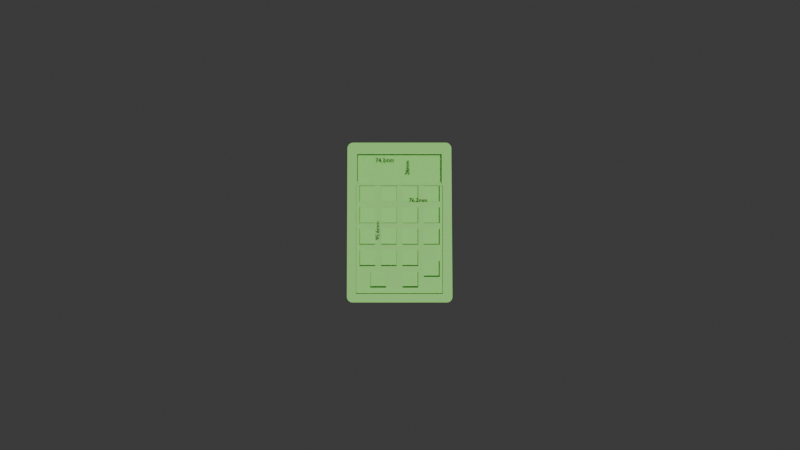 # Source: shittyslice_notsquare.blend  (saved by Blender 4.0.36; exported with 4.5.12 LTS)
import bpy
from mathutils import Matrix  # noqa: F401  (used for matrix-valued properties, if any)

bpy.ops.wm.read_factory_settings(use_empty=True)
scene = bpy.context.scene
scene.name = 'Scene'

# ---- collections
col_collection = bpy.data.collections.new('Collection'); scene.collection.children.link(col_collection)

# ---- materials (node trees are filled in below, after node groups)
mat_material_002 = bpy.data.materials.new('Material.002')
mat_material_002.use_transparent_shadow = False
mat_text = bpy.data.materials.new('text')
mat_text.use_transparent_shadow = False

# ---- material node trees
mat_material_002.use_nodes = True; mat_material_002.node_tree.nodes.clear()
_N = mat_material_002.node_tree.nodes; _L = mat_material_002.node_tree.links
n0 = _N.new('ShaderNodeBsdfPrincipled'); n0.name = 'Principled BSDF'; n0.location = (10, 300)
n0.inputs[0].default_value = (0.2693, 0.8, 0.1213, 1.0)
n0.inputs[3].default_value = 1.45
n1 = _N.new('ShaderNodeOutputMaterial'); n1.name = 'Material Output'; n1.location = (300, 300)
_L.new(n0.outputs[0], n1.inputs[0])
n1.is_active_output = True
mat_text.use_nodes = True; mat_text.node_tree.nodes.clear()
_N = mat_text.node_tree.nodes; _L = mat_text.node_tree.links
n0 = _N.new('ShaderNodeOutputMaterial'); n0.name = 'Material Output'; n0.location = (300, 300)
n1 = _N.new('ShaderNodeBackground'); n1.name = 'Background'; n1.location = (10, 300)
n1.inputs[0].default_value = (0.0, 0.0, 0.0, 1.0)
_L.new(n1.outputs[0], n0.inputs[0])
n0.is_active_output = True

# ---- world
world_world = bpy.data.worlds.new('World'); scene.world = world_world
world_world.use_nodes = True; world_world.node_tree.nodes.clear()
_N = world_world.node_tree.nodes; _L = world_world.node_tree.links
n0 = _N.new('ShaderNodeOutputWorld'); n0.name = 'World Output'; n0.location = (300, 300)
n1 = _N.new('ShaderNodeBackground'); n1.name = 'Background'; n1.location = (10, 300)
n1.inputs[0].default_value = (0.05088, 0.05088, 0.05088, 1.0)
_L.new(n1.outputs[0], n0.inputs[0])
n0.is_active_output = True
world_world.color = (0.05088, 0.05088, 0.05088)
world_world.use_sun_shadow = False
world_world.sun_shadow_jitter_overblur = 0.0

# ---- cameras
cam_camera = bpy.data.cameras.new('Camera')
cam_camera.clip_end = 100.0
cam_camera.ortho_scale = 7.314

# ---- lights
light_light = bpy.data.lights.new('Light', 'POINT')
light_light.transmission_factor = 0.0
light_light.use_soft_falloff = False
light_light.energy = 893.6
light_light.shadow_soft_size = 0.1
light_light.shadow_maximum_resolution = 0.006
light_light.use_absolute_resolution = True

# ---- meshes
me_layered_assy = bpy.data.meshes.new('layered_assy')
me_layered_assy.from_pydata([(-46.58, -63.74, -26.39), (-46.64, -62.96, -26.39), (-46.64, -62.96, -28.39), (-46.58, -63.74, -28.39), (-46.4, -64.51, -26.39), (-46.4, -64.51, -28.39), (-46.1, -65.24, -26.39), (-46.1, -65.24, -28.39), (-45.69, -65.91, -26.39), (-45.69, -65.91, -28.39), (-45.18, -66.51, -26.39), (-45.18, -66.51, -28.39), (-44.58, -67.02, -26.39), (-44.58, -67.02, -28.39), (-43.91, -67.43, -26.39), (-43.91, -67.43, -28.39), (-43.19, -67.73, -26.39), (-43.19, -67.73, -28.39), (-42.42, -67.92, -26.39), (-42.42, -67.92, -28.39), (-41.64, -67.98, -26.39), (-41.64, -67.98, -28.39), (41.06, -67.98, -26.39), (41.06, -67.98, -28.39), (41.85, -67.92, -26.39), (41.85, -67.92, -28.39), (42.61, -67.73, -26.39), (42.61, -67.73, -28.39), (43.34, -67.43, -26.39), (43.34, -67.43, -28.39), (44.01, -67.01, -26.39), (44.01, -67.01, -28.39), (44.61, -66.5, -26.39), (44.61, -66.5, -28.39), (45.12, -65.9, -26.39), (45.12, -65.9, -28.39), (45.53, -65.22, -26.39), (45.53, -65.22, -28.39), (45.83, -64.49, -26.39), (45.83, -64.49, -28.39), (46.0, -63.73, -26.39), (46.0, -63.73, -28.39), (46.06, -62.94, -26.39), (46.06, -62.94, -28.39), (45.06, 67.31, -26.39), (45.06, 67.31, -28.39), (44.98, 68.17, -26.39), (44.98, 68.17, -28.39), (44.75, 69.01, -26.39), (44.75, 69.01, -28.39), (44.38, 69.79, -26.39), (44.38, 69.79, -28.39), (43.88, 70.5, -26.39), (43.88, 70.5, -28.39), (43.26, 71.11, -26.39), (43.26, 71.11, -28.39), (42.55, 71.61, -26.39), (42.55, 71.61, -28.39), (41.76, 71.97, -26.39), (41.76, 71.97, -28.39), (40.92, 72.2, -26.39), (40.92, 72.2, -28.39), (40.06, 72.27, -26.39), (40.06, 72.27, -28.39), (-41.14, 72.27, -26.39), (-41.14, 72.27, -28.39), (-42.01, 72.2, -26.39), (-42.01, 72.2, -28.39), (-42.85, 71.97, -26.39), (-42.85, 71.97, -28.39), (-43.63, 71.61, -26.39), (-43.63, 71.61, -28.39), (-44.35, 71.11, -26.39), (-44.35, 71.11, -28.39), (-44.96, 70.49, -26.39), (-44.96, 70.49, -28.39), (-45.46, 69.78, -26.39), (-45.46, 69.78, -28.39), (-45.83, 69.0, -26.39), (-45.83, 69.0, -28.39), (-46.06, 68.16, -26.39), (-46.06, 68.16, -28.39), (-46.14, 67.29, -26.39), (-46.14, 67.29, -28.39)], [], [(0, 1, 2), (0, 2, 3), (4, 0, 3), (4, 3, 5), (6, 4, 5), (6, 5, 7), (8, 6, 7), (8, 7, 9), (10, 8, 9), (10, 9, 11), (12, 10, 11), (12, 11, 13), (14, 12, 13), (14, 13, 15), (16, 14, 15), (16, 15, 17), (18, 16, 17), (18, 17, 19), (20, 18, 19), (20, 19, 21), (22, 20, 21), (22, 21, 23), (24, 22, 23), (24, 23, 25), (26, 24, 25), (26, 25, 27), (28, 26, 27), (28, 27, 29), (30, 28, 29), (30, 29, 31), (32, 30, 31), (32, 31, 33), (34, 32, 33), (34, 33, 35), (36, 34, 35), (36, 35, 37), (38, 36, 37), (38, 37, 39), (40, 38, 39), (40, 39, 41), (42, 40, 41), (42, 41, 43), (44, 42, 43), (44, 43, 45), (46, 44, 45), (46, 45, 47), (48, 46, 47), (48, 47, 49), (50, 48, 49), (50, 49, 51), (52, 50, 51), (52, 51, 53), (54, 52, 53), (54, 53, 55), (56, 54, 55), (56, 55, 57), (58, 56, 57), (58, 57, 59), (60, 58, 59), (60, 59, 61), (62, 60, 61), (62, 61, 63), (64, 62, 63), (64, 63, 65), (66, 64, 65), (66, 65, 67), (68, 66, 67), (68, 67, 69), (70, 68, 69), (70, 69, 71), (72, 70, 71), (72, 71, 73), (74, 72, 73), (74, 73, 75), (76, 74, 75), (76, 75, 77), (78, 76, 77), (78, 77, 79), (80, 78, 79), (80, 79, 81), (82, 80, 81), (82, 81, 83), (1, 82, 83), (1, 83, 2), (83, 81, 79), (83, 79, 77), (83, 77, 75), (83, 75, 73), (83, 73, 71), (83, 71, 69), (83, 69, 67), (83, 67, 65), (83, 65, 63), (83, 63, 61), (83, 61, 59), (83, 59, 57), (83, 57, 55), (83, 55, 53), (83, 53, 51), (83, 51, 49), (83, 49, 47), (83, 47, 45), (83, 45, 43), (83, 43, 41), (83, 41, 39), (83, 39, 37), (83, 37, 35), (83, 35, 33), (83, 33, 31), (83, 31, 29), (83, 29, 27), (83, 27, 25), (83, 25, 23), (83, 23, 21), (83, 21, 19), (83, 19, 17), (83, 17, 15), (83, 15, 13), (83, 13, 11), (83, 11, 9), (83, 9, 7), (83, 7, 5), (83, 5, 3), (83, 3, 2), (64, 66, 68), (64, 68, 70), (64, 70, 72), (64, 72, 74), (64, 74, 76), (64, 76, 78), (64, 78, 80), (64, 80, 82), (64, 82, 1), (64, 1, 0), (64, 0, 4), (64, 4, 6), (64, 6, 8), (64, 8, 10), (64, 10, 12), (64, 12, 14), (64, 14, 16), (64, 16, 18), (64, 18, 20), (64, 20, 22), (64, 22, 24), (64, 24, 26), (64, 26, 28), (64, 28, 30), (64, 30, 32), (64, 32, 34), (64, 34, 36), (64, 36, 38), (64, 38, 40), (64, 40, 42), (64, 42, 44), (64, 44, 46), (64, 46, 48), (64, 48, 50), (64, 50, 52), (64, 52, 54), (64, 54, 56), (64, 56, 58), (64, 58, 60), (64, 60, 62)])
me_layered_assy.update()
me_layered_assy_001 = bpy.data.meshes.new('layered_assy.001')
me_layered_assy_001.from_pydata([(-46.58, -63.74, -23.39), (-41.14, 72.27, -23.39), (-46.64, -62.96, -23.39), (-46.64, -62.96, -25.39), (-46.58, -63.74, -25.39), (-46.4, -64.51, -23.39), (-46.4, -64.51, -25.39), (-46.1, -65.24, -23.39), (-46.1, -65.24, -25.39), (-45.69, -65.91, -23.39), (-45.69, -65.91, -25.39), (-45.18, -66.51, -23.39), (-45.18, -66.51, -25.39), (-44.58, -67.02, -23.39), (-44.58, -67.02, -25.39), (-43.91, -67.43, -23.39), (-43.19, -67.73, -23.39), (-43.91, -67.43, -25.39), (-46.14, 67.29, -25.39), (-43.19, -67.73, -25.39), (-42.42, -67.92, -23.39), (-42.42, -67.92, -25.39), (-41.64, -67.98, -23.39), (-41.64, -67.98, -25.39), (41.06, -67.98, -23.39), (41.06, -67.98, -25.39), (41.85, -67.92, -23.39), (41.85, -67.92, -25.39), (42.61, -67.73, -23.39), (42.61, -67.73, -25.39), (43.34, -67.43, -23.39), (43.34, -67.43, -25.39), (44.01, -67.01, -23.39), (44.01, -67.01, -25.39), (44.61, -66.5, -23.39), (44.61, -66.5, -25.39), (45.12, -65.9, -23.39), (45.12, -65.9, -25.39), (45.53, -65.22, -23.39), (45.53, -65.22, -25.39), (45.83, -64.49, -23.39), (45.83, -64.49, -25.39), (46.0, -63.73, -23.39), (46.0, -63.73, -25.39), (46.06, -62.94, -23.39), (46.06, -62.94, -25.39), (45.06, 67.31, -23.39), (45.06, 67.31, -25.39), (44.98, 68.17, -23.39), (44.98, 68.17, -25.39), (44.75, 69.01, -23.39), (44.75, 69.01, -25.39), (44.38, 69.79, -23.39), (44.38, 69.79, -25.39), (43.88, 70.5, -23.39), (43.88, 70.5, -25.39), (43.26, 71.11, -23.39), (43.26, 71.11, -25.39), (42.55, 71.61, -23.39), (42.55, 71.61, -25.39), (41.76, 71.97, -23.39), (41.76, 71.97, -25.39), (40.92, 72.2, -23.39), (40.92, 72.2, -25.39), (40.06, 72.27, -23.39), (40.06, 72.27, -25.39), (-41.14, 72.27, -25.39), (-42.01, 72.2, -23.39), (-42.01, 72.2, -25.39), (-42.85, 71.97, -23.39), (-42.85, 71.97, -25.39), (-43.63, 71.61, -23.39), (-43.63, 71.61, -25.39), (-44.35, 71.11, -23.39), (-44.35, 71.11, -25.39), (-44.96, 70.49, -23.39), (-44.96, 70.49, -25.39), (-45.46, 69.78, -23.39), (-45.46, 69.78, -25.39), (-45.83, 69.0, -23.39), (-45.83, 69.0, -25.39), (-46.06, 68.16, -23.39), (-46.06, 68.16, -25.39), (-46.14, 67.29, -23.39)], [], [(1, 0, 5), (1, 2, 0), (0, 2, 3), (0, 3, 4), (5, 0, 4), (7, 5, 6), (5, 4, 6), (1, 5, 7), (7, 6, 8), (9, 7, 8), (1, 7, 9), (9, 8, 10), (1, 9, 11), (11, 9, 10), (11, 10, 12), (1, 11, 13), (13, 11, 12), (13, 12, 14), (15, 13, 14), (1, 13, 15), (15, 14, 17), (1, 15, 16), (16, 15, 17), (18, 17, 14), (18, 19, 17), (16, 17, 19), (20, 16, 19), (18, 21, 19), (20, 19, 21), (22, 21, 23), (22, 20, 21), (18, 23, 21), (24, 22, 23), (24, 23, 25), (18, 25, 23), (26, 24, 25), (18, 27, 25), (26, 25, 27), (28, 26, 27), (18, 29, 27), (28, 27, 29), (30, 29, 31), (30, 28, 29), (18, 31, 29), (32, 30, 31), (32, 31, 33), (18, 33, 31), (34, 32, 33), (18, 35, 33), (34, 33, 35), (36, 34, 35), (18, 37, 35), (36, 35, 37), (38, 37, 39), (38, 36, 37), (18, 39, 37), (40, 38, 39), (40, 39, 41), (18, 41, 39), (42, 40, 41), (18, 43, 41), (42, 41, 43), (44, 42, 43), (18, 45, 43), (44, 43, 45), (18, 47, 45), (46, 45, 47), (46, 44, 45), (48, 46, 47), (18, 49, 47), (48, 47, 49), (50, 49, 51), (50, 48, 49), (18, 51, 49), (52, 50, 51), (52, 51, 53), (18, 53, 51), (54, 52, 53), (18, 55, 53), (54, 53, 55), (56, 54, 55), (18, 57, 55), (56, 55, 57), (18, 59, 57), (58, 57, 59), (58, 56, 57), (60, 58, 59), (18, 61, 59), (60, 59, 61), (62, 60, 61), (62, 61, 63), (18, 63, 61), (64, 62, 63), (64, 63, 65), (18, 65, 63), (1, 65, 66), (1, 64, 65), (18, 66, 65), (67, 1, 66), (18, 68, 66), (67, 66, 68), (69, 67, 68), (18, 70, 68), (69, 68, 70), (18, 72, 70), (71, 70, 72), (71, 69, 70), (73, 71, 72), (18, 74, 72), (73, 72, 74), (75, 73, 74), (75, 74, 76), (18, 76, 74), (77, 75, 76), (77, 76, 78), (18, 78, 76), (79, 78, 80), (79, 77, 78), (18, 80, 78), (81, 79, 80), (81, 80, 82), (18, 82, 80), (83, 81, 82), (83, 82, 18), (1, 83, 2), (1, 81, 83), (2, 83, 18), (1, 79, 81), (1, 77, 79), (1, 75, 77), (1, 73, 75), (1, 71, 73), (1, 69, 71), (1, 67, 69), (1, 62, 64), (1, 60, 62), (1, 58, 60), (1, 56, 58), (1, 54, 56), (1, 52, 54), (1, 50, 52), (1, 48, 50), (1, 46, 48), (1, 44, 46), (1, 42, 44), (1, 40, 42), (1, 38, 40), (1, 36, 38), (1, 34, 36), (1, 32, 34), (1, 30, 32), (1, 28, 30), (1, 26, 28), (1, 24, 26), (1, 22, 24), (1, 20, 22), (1, 16, 20), (18, 12, 10), (18, 14, 12), (18, 6, 4), (18, 8, 6), (18, 10, 8), (2, 18, 3), (18, 4, 3)])
me_layered_assy_001.update()
me_layered_assy_002 = bpy.data.meshes.new('layered_assy.002')
me_layered_assy_002.from_pydata([(-46.58, -63.74, -20.39), (-46.64, -62.96, -20.39), (-46.64, -62.96, -22.39), (-46.58, -63.74, -22.39), (-46.4, -64.51, -20.39), (-41.14, 72.27, -20.39), (42.61, -67.73, -20.39), (44.98, 68.17, -20.39), (43.26, 71.11, -20.39), (-45.18, -66.51, -20.39), (46.06, -62.94, -20.39), (-42.42, -67.92, -20.39), (45.12, -65.9, -20.39), (40.06, 72.27, -20.39), (40.06, 72.27, -22.39), (-41.64, -67.98, -20.39), (-44.35, 71.11, -20.39), (-44.58, -67.02, -20.39), (-46.06, 68.16, -20.39), (45.53, -65.22, -20.39), (44.75, 69.01, -20.39), (42.55, 71.61, -20.39), (-44.96, 70.49, -20.39), (-45.46, 69.78, -20.39), (-45.83, 69.0, -20.39), (-46.14, 67.29, -20.39), (-41.14, 72.27, -22.39), (43.34, -67.43, -20.39), (-42.01, 72.2, -20.39), (-42.85, 71.97, -20.39), (-43.63, 71.61, -20.39), (-46.1, -65.24, -20.39), (41.06, -67.98, -20.39), (44.38, 69.79, -20.39), (45.83, -64.49, -20.39), (-43.91, -67.43, -20.39), (44.01, -67.01, -20.39), (41.76, 71.97, -20.39), (45.06, 67.31, -20.39), (-43.19, -67.73, -20.39), (46.0, -63.73, -20.39), (43.88, 70.5, -20.39), (40.92, 72.2, -20.39), (-45.69, -65.91, -20.39), (44.61, -66.5, -20.39), (41.85, -67.92, -20.39), (41.06, -67.98, -22.39), (41.85, -67.92, -22.39), (42.61, -67.73, -22.39), (-46.14, 67.29, -22.39), (46.0, -63.73, -22.39), (43.88, 70.5, -22.39), (-42.01, 72.2, -22.39), (-43.19, -67.73, -22.39), (-44.96, 70.49, -22.39), (44.61, -66.5, -22.39), (40.92, 72.2, -22.39), (-45.69, -65.91, -22.39), (-42.42, -67.92, -22.39), (46.06, -62.94, -22.39), (44.98, 68.17, -22.39), (-45.46, 69.78, -22.39), (-45.18, -66.51, -22.39), (-42.85, 71.97, -22.39), (43.26, 71.11, -22.39), (45.12, -65.9, -22.39), (-43.63, 71.61, -22.39), (45.53, -65.22, -22.39), (44.75, 69.01, -22.39), (-45.83, 69.0, -22.39), (42.55, 71.61, -22.39), (-46.4, -64.51, -22.39), (-41.64, -67.98, -22.39), (-44.58, -67.02, -22.39), (43.34, -67.43, -22.39), (-44.35, 71.11, -22.39), (-46.06, 68.16, -22.39), (45.83, -64.49, -22.39), (-43.91, -67.43, -22.39), (44.38, 69.79, -22.39), (-46.1, -65.24, -22.39), (44.01, -67.01, -22.39), (41.76, 71.97, -22.39), (45.06, 67.31, -22.39)], [], [(5, 1, 0), (0, 1, 2), (0, 2, 3), (4, 0, 3), (5, 0, 4), (5, 6, 27), (5, 45, 6), (5, 7, 20), (5, 38, 7), (5, 8, 21), (5, 41, 8), (5, 9, 17), (5, 43, 9), (5, 10, 38), (5, 40, 10), (5, 11, 15), (5, 39, 11), (5, 12, 19), (5, 44, 12), (5, 42, 13), (5, 13, 14), (5, 25, 1), (5, 14, 26), (5, 15, 32), (5, 16, 22), (5, 30, 16), (5, 17, 35), (5, 18, 25), (5, 24, 18), (5, 19, 34), (5, 20, 33), (5, 21, 37), (5, 22, 23), (5, 23, 24), (5, 4, 31), (28, 5, 26), (5, 27, 36), (5, 28, 29), (5, 29, 30), (5, 31, 43), (5, 32, 45), (5, 33, 41), (5, 34, 40), (5, 35, 39), (5, 36, 44), (5, 37, 42), (45, 32, 46), (45, 46, 47), (6, 45, 47), (6, 47, 48), (49, 48, 47), (49, 47, 46), (49, 50, 77), (49, 59, 50), (49, 51, 79), (49, 64, 51), (49, 52, 26), (49, 63, 52), (49, 53, 78), (49, 58, 53), (49, 54, 75), (49, 61, 54), (49, 55, 81), (49, 65, 55), (49, 56, 82), (49, 14, 56), (49, 57, 80), (49, 62, 57), (1, 49, 2), (1, 25, 49), (49, 72, 58), (49, 83, 59), (49, 26, 14), (49, 60, 83), (49, 68, 60), (49, 74, 48), (49, 69, 61), (49, 73, 62), (49, 66, 63), (49, 70, 64), (49, 67, 65), (49, 3, 2), (49, 71, 3), (49, 75, 66), (49, 77, 67), (49, 79, 68), (49, 76, 69), (49, 82, 70), (49, 80, 71), (49, 46, 72), (49, 78, 73), (49, 81, 74), (25, 76, 49), (38, 59, 83), (7, 38, 83), (7, 83, 60), (37, 70, 82), (42, 37, 82), (42, 82, 56), (36, 74, 81), (44, 36, 81), (44, 81, 55), (31, 71, 80), (43, 31, 80), (43, 80, 57), (33, 68, 79), (41, 33, 79), (41, 79, 51), (35, 73, 78), (39, 35, 78), (39, 78, 53), (34, 67, 77), (40, 34, 77), (40, 77, 50), (18, 69, 76), (25, 18, 76), (16, 66, 75), (22, 16, 75), (22, 75, 54), (27, 48, 74), (36, 27, 74), (17, 62, 73), (35, 17, 73), (15, 58, 72), (32, 15, 72), (32, 72, 46), (4, 3, 71), (31, 4, 71), (21, 64, 70), (37, 21, 70), (24, 61, 69), (18, 24, 69), (20, 60, 68), (33, 20, 68), (19, 65, 67), (34, 19, 67), (30, 63, 66), (16, 30, 66), (12, 55, 65), (19, 12, 65), (8, 51, 64), (21, 8, 64), (29, 52, 63), (30, 29, 63), (9, 57, 62), (17, 9, 62), (23, 54, 61), (24, 23, 61), (20, 7, 60), (10, 50, 59), (38, 10, 59), (11, 53, 58), (15, 11, 58), (9, 43, 57), (13, 56, 14), (13, 42, 56), (12, 44, 55), (23, 22, 54), (11, 39, 53), (29, 28, 52), (28, 26, 52), (8, 41, 51), (10, 40, 50), (27, 6, 48)])
me_layered_assy_002.update()
me_layered_assy_003 = bpy.data.meshes.new('layered_assy.003')
me_layered_assy_003.from_pydata([(-46.58, -63.74, -17.39), (-46.64, -62.96, -17.39), (-46.64, -62.96, -19.39), (-46.58, -63.74, -19.39), (-46.4, -64.51, -17.39), (-41.14, 72.27, -17.39), (45.06, 67.31, -17.39), (41.85, -67.92, -17.39), (46.0, -63.73, -17.39), (44.61, -66.5, -17.39), (-43.19, -67.73, -17.39), (40.92, 72.2, -17.39), (-45.69, -65.91, -17.39), (43.88, 70.5, -17.39), (45.12, -65.9, -17.39), (44.98, 68.17, -17.39), (42.61, -67.73, -17.39), (-45.18, -66.51, -17.39), (46.06, -62.94, -17.39), (43.26, 71.11, -17.39), (-42.42, -67.92, -17.39), (40.06, 72.27, -17.39), (40.06, 72.27, -19.39), (-44.96, 70.49, -17.39), (-45.83, 69.0, -17.39), (-41.14, 72.27, -19.39), (-42.01, 72.2, -17.39), (-42.85, 71.97, -17.39), (-43.63, 71.61, -17.39), (-41.64, -67.98, -17.39), (45.53, -65.22, -17.39), (-44.35, 71.11, -17.39), (-45.46, 69.78, -17.39), (-44.58, -67.02, -17.39), (43.34, -67.43, -17.39), (44.75, 69.01, -17.39), (-46.06, 68.16, -17.39), (42.55, 71.61, -17.39), (-46.14, 67.29, -17.39), (44.01, -67.01, -17.39), (-43.91, -67.43, -17.39), (41.76, 71.97, -17.39), (-46.1, -65.24, -17.39), (45.83, -64.49, -17.39), (44.38, 69.79, -17.39), (41.06, -67.98, -17.39), (-41.64, -67.98, -19.39), (41.06, -67.98, -19.39), (41.85, -67.92, -19.39), (-46.14, 67.29, -19.39), (45.83, -64.49, -19.39), (44.38, 69.79, -19.39), (44.01, -67.01, -19.39), (-46.1, -65.24, -19.39), (-43.91, -67.43, -19.39), (41.76, 71.97, -19.39), (-46.06, 68.16, -19.39), (-44.35, 71.11, -19.39), (45.06, 67.31, -19.39), (44.61, -66.5, -19.39), (40.92, 72.2, -19.39), (-45.69, -65.91, -19.39), (-42.01, 72.2, -19.39), (46.0, -63.73, -19.39), (43.88, 70.5, -19.39), (-44.96, 70.49, -19.39), (-43.19, -67.73, -19.39), (45.12, -65.9, -19.39), (44.98, 68.17, -19.39), (-45.46, 69.78, -19.39), (-42.42, -67.92, -19.39), (46.06, -62.94, -19.39), (43.26, 71.11, -19.39), (-45.18, -66.51, -19.39), (42.61, -67.73, -19.39), (-42.85, 71.97, -19.39), (-44.58, -67.02, -19.39), (-46.4, -64.51, -19.39), (43.34, -67.43, -19.39), (-43.63, 71.61, -19.39), (42.55, 71.61, -19.39), (45.53, -65.22, -19.39), (44.75, 69.01, -19.39), (-45.83, 69.0, -19.39)], [], [(5, 1, 0), (0, 1, 2), (0, 2, 3), (4, 0, 3), (5, 0, 4), (5, 6, 15), (5, 18, 6), (5, 7, 16), (5, 45, 7), (5, 8, 18), (5, 43, 8), (5, 9, 14), (5, 39, 9), (5, 10, 20), (5, 40, 10), (5, 11, 21), (5, 41, 11), (5, 12, 17), (5, 42, 12), (5, 13, 19), (5, 44, 13), (5, 14, 30), (5, 15, 35), (5, 16, 34), (5, 17, 33), (5, 19, 37), (5, 20, 29), (5, 21, 22), (5, 22, 25), (5, 23, 32), (5, 31, 23), (5, 24, 36), (5, 32, 24), (5, 38, 1), (26, 5, 25), (5, 26, 27), (5, 4, 42), (5, 27, 28), (5, 28, 31), (5, 29, 45), (5, 30, 43), (5, 33, 40), (5, 34, 39), (5, 35, 44), (5, 36, 38), (5, 37, 41), (45, 29, 46), (45, 46, 47), (7, 45, 47), (7, 47, 48), (49, 48, 47), (49, 47, 46), (49, 50, 81), (49, 63, 50), (49, 51, 82), (49, 64, 51), (49, 52, 78), (49, 59, 52), (49, 53, 77), (49, 61, 53), (49, 54, 76), (49, 66, 54), (49, 55, 80), (49, 60, 55), (49, 56, 83), (38, 56, 49), (49, 57, 79), (49, 65, 57), (1, 38, 49), (49, 58, 71), (49, 68, 58), (49, 67, 59), (49, 22, 60), (49, 73, 61), (49, 74, 48), (49, 62, 25), (49, 75, 62), (49, 71, 63), (49, 72, 64), (49, 69, 65), (49, 70, 66), (49, 81, 67), (49, 82, 68), (49, 83, 69), (49, 46, 70), (49, 25, 22), (49, 80, 72), (49, 76, 73), (49, 78, 74), (49, 79, 75), (1, 49, 2), (49, 77, 3), (49, 3, 2), (24, 69, 83), (36, 24, 83), (36, 83, 56), (35, 68, 82), (44, 35, 82), (44, 82, 51), (30, 67, 81), (43, 30, 81), (43, 81, 50), (37, 72, 80), (41, 37, 80), (41, 80, 55), (28, 75, 79), (31, 28, 79), (31, 79, 57), (34, 74, 78), (39, 34, 78), (39, 78, 52), (42, 4, 77), (4, 3, 77), (42, 77, 53), (33, 73, 76), (40, 33, 76), (40, 76, 54), (27, 62, 75), (28, 27, 75), (16, 48, 74), (34, 16, 74), (17, 61, 73), (33, 17, 73), (19, 64, 72), (37, 19, 72), (18, 63, 71), (6, 18, 71), (6, 71, 58), (20, 66, 70), (29, 20, 70), (29, 70, 46), (32, 65, 69), (24, 32, 69), (15, 58, 68), (35, 15, 68), (14, 59, 67), (30, 14, 67), (10, 54, 66), (20, 10, 66), (23, 57, 65), (32, 23, 65), (13, 51, 64), (19, 13, 64), (8, 50, 63), (18, 8, 63), (27, 26, 62), (26, 25, 62), (12, 53, 61), (17, 12, 61), (11, 55, 60), (21, 11, 60), (21, 60, 22), (9, 52, 59), (14, 9, 59), (15, 6, 58), (23, 31, 57), (38, 36, 56), (11, 41, 55), (10, 40, 54), (12, 42, 53), (9, 39, 52), (13, 44, 51), (8, 43, 50), (16, 7, 48)])
me_layered_assy_003.update()
me_layered_assy_004 = bpy.data.meshes.new('layered_assy.004')
me_layered_assy_004.from_pydata([(-46.58, -63.74, -14.39), (-46.64, -62.96, -14.39), (-46.64, -62.96, -16.39), (-46.58, -63.74, -16.39), (-46.4, -64.51, -14.39), (-41.14, 72.27, -14.39), (45.83, -64.49, -14.39), (44.38, 69.79, -14.39), (-43.91, -67.43, -14.39), (-46.1, -65.24, -14.39), (44.01, -67.01, -14.39), (41.76, 71.97, -14.39), (41.06, -67.98, -14.39), (45.06, 67.31, -14.39), (46.0, -63.73, -14.39), (44.61, -66.5, -14.39), (43.88, 70.5, -14.39), (-45.69, -65.91, -14.39), (41.85, -67.92, -14.39), (-43.19, -67.73, -14.39), (40.92, 72.2, -14.39), (44.98, 68.17, -14.39), (40.06, 72.27, -14.39), (45.12, -65.9, -14.39), (42.61, -67.73, -14.39), (-45.18, -66.51, -14.39), (46.06, -62.94, -14.39), (-42.42, -67.92, -14.39), (43.26, 71.11, -14.39), (40.06, 72.27, -16.39), (-44.58, -67.02, -14.39), (45.53, -65.22, -14.39), (-46.06, 68.16, -14.39), (42.55, 71.61, -14.39), (-44.96, 70.49, -14.39), (-45.46, 69.78, -14.39), (-45.83, 69.0, -14.39), (-46.14, 67.29, -14.39), (-41.14, 72.27, -16.39), (-42.01, 72.2, -14.39), (-43.63, 71.61, -14.39), (43.34, -67.43, -14.39), (-41.64, -67.98, -14.39), (44.75, 69.01, -14.39), (-44.35, 71.11, -14.39), (-42.85, 71.97, -14.39), (-42.01, 72.2, -16.39), (-42.85, 71.97, -16.39), (-46.14, 67.29, -16.39), (-43.63, 71.61, -16.39), (-44.35, 71.11, -16.39), (-44.96, 70.49, -16.39), (-45.46, 69.78, -16.39), (-45.83, 69.0, -16.39), (-46.06, 68.16, -16.39), (44.75, 69.01, -16.39), (42.55, 71.61, -16.39), (-41.64, -67.98, -16.39), (45.53, -65.22, -16.39), (-44.58, -67.02, -16.39), (43.34, -67.43, -16.39), (-46.4, -64.51, -16.39), (41.76, 71.97, -16.39), (-46.1, -65.24, -16.39), (-43.91, -67.43, -16.39), (45.83, -64.49, -16.39), (44.38, 69.79, -16.39), (44.01, -67.01, -16.39), (41.06, -67.98, -16.39), (45.06, 67.31, -16.39), (46.0, -63.73, -16.39), (43.88, 70.5, -16.39), (-43.19, -67.73, -16.39), (44.61, -66.5, -16.39), (40.92, 72.2, -16.39), (-45.69, -65.91, -16.39), (41.85, -67.92, -16.39), (42.61, -67.73, -16.39), (43.26, 71.11, -16.39), (45.12, -65.9, -16.39), (44.98, 68.17, -16.39), (-45.18, -66.51, -16.39), (-42.42, -67.92, -16.39), (46.06, -62.94, -16.39)], [], [(5, 1, 0), (0, 1, 2), (0, 2, 3), (4, 0, 3), (5, 0, 4), (5, 6, 14), (5, 31, 6), (5, 7, 16), (5, 43, 7), (5, 8, 19), (5, 30, 8), (5, 9, 17), (5, 4, 9), (5, 10, 15), (5, 41, 10), (5, 11, 20), (5, 33, 11), (5, 37, 1), (5, 12, 18), (5, 42, 12), (5, 13, 21), (5, 26, 13), (5, 14, 26), (5, 15, 23), (5, 16, 28), (5, 17, 25), (5, 18, 24), (5, 19, 27), (5, 20, 22), (5, 21, 43), (5, 22, 29), (5, 23, 31), (5, 24, 41), (5, 25, 30), (5, 27, 42), (5, 28, 33), (5, 29, 38), (5, 32, 37), (5, 36, 32), (5, 34, 35), (5, 44, 34), (5, 35, 36), (39, 5, 38), (5, 39, 45), (5, 40, 44), (5, 45, 40), (45, 39, 46), (45, 46, 47), (40, 45, 47), (48, 47, 46), (48, 49, 47), (40, 47, 49), (48, 50, 49), (44, 49, 50), (44, 40, 49), (34, 44, 50), (48, 51, 50), (34, 50, 51), (35, 34, 51), (35, 51, 52), (48, 52, 51), (36, 35, 52), (36, 52, 53), (48, 53, 52), (32, 53, 54), (32, 36, 53), (48, 54, 53), (37, 32, 54), (37, 54, 48), (48, 55, 80), (48, 66, 55), (48, 56, 78), (48, 62, 56), (48, 38, 29), (48, 46, 38), (48, 57, 82), (48, 68, 57), (48, 58, 79), (48, 65, 58), (48, 59, 81), (48, 64, 59), (48, 60, 77), (48, 67, 60), (48, 61, 3), (48, 63, 61), (1, 48, 2), (1, 37, 48), (48, 74, 62), (48, 75, 63), (48, 72, 64), (48, 70, 65), (48, 71, 66), (48, 73, 67), (48, 3, 2), (48, 76, 68), (48, 69, 83), (48, 80, 69), (48, 83, 70), (48, 78, 71), (48, 82, 72), (48, 79, 73), (48, 29, 74), (48, 81, 75), (48, 77, 76), (26, 70, 83), (13, 26, 83), (13, 83, 69), (27, 72, 82), (42, 27, 82), (42, 82, 57), (25, 75, 81), (30, 25, 81), (30, 81, 59), (21, 69, 80), (43, 21, 80), (43, 80, 55), (23, 73, 79), (31, 23, 79), (31, 79, 58), (28, 71, 78), (33, 28, 78), (33, 78, 56), (24, 76, 77), (41, 24, 77), (41, 77, 60), (18, 68, 76), (24, 18, 76), (17, 63, 75), (25, 17, 75), (20, 62, 74), (22, 20, 74), (22, 74, 29), (15, 67, 73), (23, 15, 73), (19, 64, 72), (27, 19, 72), (16, 66, 71), (28, 16, 71), (14, 65, 70), (26, 14, 70), (21, 13, 69), (12, 57, 68), (18, 12, 68), (10, 60, 67), (15, 10, 67), (7, 55, 66), (16, 7, 66), (6, 58, 65), (14, 6, 65), (8, 59, 64), (19, 8, 64), (9, 61, 63), (17, 9, 63), (11, 56, 62), (20, 11, 62), (9, 4, 61), (4, 3, 61), (10, 41, 60), (8, 30, 59), (6, 31, 58), (12, 42, 57), (11, 33, 56), (7, 43, 55), (39, 38, 46)])
me_layered_assy_004.update()
me_layered_assy_005 = bpy.data.meshes.new('layered_assy.005')
me_layered_assy_005.from_pydata([(-46.58, -63.74, -11.39), (-41.14, 72.27, -11.39), (-46.64, -62.96, -11.39), (-46.64, -62.96, -13.39), (-46.58, -63.74, -13.39), (-46.4, -64.51, -11.39), (-46.4, -64.51, -13.39), (-46.1, -65.24, -11.39), (-46.1, -65.24, -13.39), (-45.69, -65.91, -11.39), (-45.69, -65.91, -13.39), (-45.18, -66.51, -11.39), (-45.18, -66.51, -13.39), (-44.58, -67.02, -11.39), (-44.58, -67.02, -13.39), (-43.91, -67.43, -11.39), (-43.19, -67.73, -11.39), (-43.91, -67.43, -13.39), (-46.14, 67.29, -13.39), (-43.19, -67.73, -13.39), (-42.42, -67.92, -11.39), (-42.42, -67.92, -13.39), (-41.64, -67.98, -11.39), (-41.64, -67.98, -13.39), (41.06, -67.98, -11.39), (41.06, -67.98, -13.39), (41.85, -67.92, -11.39), (41.85, -67.92, -13.39), (42.61, -67.73, -11.39), (42.61, -67.73, -13.39), (43.34, -67.43, -11.39), (43.34, -67.43, -13.39), (44.01, -67.01, -11.39), (44.01, -67.01, -13.39), (44.61, -66.5, -11.39), (44.61, -66.5, -13.39), (45.12, -65.9, -11.39), (45.12, -65.9, -13.39), (45.53, -65.22, -11.39), (45.53, -65.22, -13.39), (45.83, -64.49, -11.39), (45.83, -64.49, -13.39), (46.0, -63.73, -11.39), (46.0, -63.73, -13.39), (46.06, -62.94, -11.39), (46.06, -62.94, -13.39), (45.06, 67.31, -11.39), (45.06, 67.31, -13.39), (44.98, 68.17, -11.39), (44.98, 68.17, -13.39), (44.75, 69.01, -11.39), (44.75, 69.01, -13.39), (44.38, 69.79, -11.39), (44.38, 69.79, -13.39), (43.88, 70.5, -11.39), (43.88, 70.5, -13.39), (43.26, 71.11, -11.39), (43.26, 71.11, -13.39), (42.55, 71.61, -11.39), (42.55, 71.61, -13.39), (41.76, 71.97, -11.39), (41.76, 71.97, -13.39), (40.92, 72.2, -11.39), (40.92, 72.2, -13.39), (40.06, 72.27, -11.39), (40.06, 72.27, -13.39), (-41.14, 72.27, -13.39), (-42.01, 72.2, -11.39), (-42.01, 72.2, -13.39), (-42.85, 71.97, -11.39), (-42.85, 71.97, -13.39), (-43.63, 71.61, -11.39), (-43.63, 71.61, -13.39), (-44.35, 71.11, -11.39), (-44.35, 71.11, -13.39), (-44.96, 70.49, -11.39), (-44.96, 70.49, -13.39), (-45.46, 69.78, -11.39), (-45.46, 69.78, -13.39), (-45.83, 69.0, -11.39), (-45.83, 69.0, -13.39), (-46.06, 68.16, -11.39), (-46.06, 68.16, -13.39), (-46.14, 67.29, -11.39)], [], [(1, 0, 5), (1, 2, 0), (0, 2, 3), (0, 3, 4), (5, 0, 4), (7, 5, 6), (5, 4, 6), (1, 5, 7), (7, 6, 8), (9, 7, 8), (1, 7, 9), (9, 8, 10), (1, 9, 11), (11, 9, 10), (11, 10, 12), (1, 11, 13), (13, 11, 12), (13, 12, 14), (1, 13, 15), (15, 13, 14), (15, 14, 17), (1, 15, 16), (16, 15, 17), (18, 17, 14), (18, 19, 17), (16, 17, 19), (20, 16, 19), (18, 21, 19), (20, 19, 21), (22, 21, 23), (22, 20, 21), (18, 23, 21), (24, 22, 23), (18, 25, 23), (24, 23, 25), (26, 24, 25), (18, 27, 25), (26, 25, 27), (28, 26, 27), (28, 27, 29), (18, 29, 27), (30, 29, 31), (30, 28, 29), (18, 31, 29), (32, 30, 31), (32, 31, 33), (18, 33, 31), (34, 32, 33), (34, 33, 35), (18, 35, 33), (36, 34, 35), (18, 37, 35), (36, 35, 37), (38, 37, 39), (38, 36, 37), (18, 39, 37), (40, 38, 39), (40, 39, 41), (18, 41, 39), (42, 40, 41), (18, 43, 41), (42, 41, 43), (44, 42, 43), (18, 45, 43), (44, 43, 45), (18, 47, 45), (46, 45, 47), (46, 44, 45), (48, 46, 47), (18, 49, 47), (48, 47, 49), (50, 49, 51), (50, 48, 49), (18, 51, 49), (52, 50, 51), (52, 51, 53), (18, 53, 51), (54, 52, 53), (18, 55, 53), (54, 53, 55), (56, 54, 55), (18, 57, 55), (56, 55, 57), (18, 59, 57), (58, 57, 59), (58, 56, 57), (60, 58, 59), (18, 61, 59), (60, 59, 61), (62, 60, 61), (62, 61, 63), (18, 63, 61), (64, 62, 63), (64, 63, 65), (18, 65, 63), (18, 66, 65), (1, 65, 66), (1, 64, 65), (67, 1, 66), (18, 68, 66), (67, 66, 68), (69, 67, 68), (69, 68, 70), (18, 70, 68), (18, 72, 70), (71, 70, 72), (71, 69, 70), (73, 71, 72), (18, 74, 72), (73, 72, 74), (75, 73, 74), (75, 74, 76), (18, 76, 74), (77, 75, 76), (77, 76, 78), (18, 78, 76), (79, 78, 80), (79, 77, 78), (18, 80, 78), (81, 79, 80), (81, 80, 82), (18, 82, 80), (83, 81, 82), (83, 82, 18), (1, 83, 2), (1, 81, 83), (2, 83, 18), (1, 79, 81), (1, 77, 79), (1, 75, 77), (1, 73, 75), (1, 71, 73), (1, 69, 71), (1, 67, 69), (1, 62, 64), (1, 60, 62), (1, 58, 60), (1, 56, 58), (1, 54, 56), (1, 52, 54), (1, 50, 52), (1, 48, 50), (1, 46, 48), (1, 44, 46), (1, 42, 44), (1, 40, 42), (1, 38, 40), (1, 36, 38), (1, 34, 36), (1, 32, 34), (1, 30, 32), (1, 28, 30), (1, 26, 28), (1, 24, 26), (1, 22, 24), (1, 20, 22), (1, 16, 20), (18, 12, 10), (18, 14, 12), (18, 6, 4), (18, 8, 6), (18, 10, 8), (2, 18, 3), (18, 4, 3)])
me_layered_assy_005.update()
me_layered_assy_006 = bpy.data.meshes.new('layered_assy.006')
me_layered_assy_006.from_pydata([(-46.58, -63.74, -8.387), (-46.64, -62.96, -8.387), (-46.64, -62.96, -10.39), (-46.58, -63.74, -10.39), (-46.4, -64.51, -8.387), (-41.14, 72.27, -8.387), (44.98, 68.17, -8.387), (-45.18, -66.51, -8.387), (42.61, -67.73, -8.387), (46.06, -62.94, -8.387), (43.26, 71.11, -8.387), (40.06, 72.27, -8.387), (-42.42, -67.92, -8.387), (45.12, -65.9, -8.387), (40.06, 72.27, -10.39), (43.34, -67.43, -8.387), (-44.35, 71.11, -8.387), (-46.06, 68.16, -8.387), (-41.64, -67.98, -8.387), (-44.58, -67.02, -8.387), (42.55, 71.61, -8.387), (-44.96, 70.49, -8.387), (-45.46, 69.78, -8.387), (-45.83, 69.0, -8.387), (-46.14, 67.29, -8.387), (45.53, -65.22, -8.387), (44.75, 69.01, -8.387), (-41.14, 72.27, -10.39), (-42.01, 72.2, -8.387), (-42.85, 71.97, -8.387), (-43.63, 71.61, -8.387), (41.76, 71.97, -8.387), (-46.1, -65.24, -8.387), (41.06, -67.98, -8.387), (45.83, -64.49, -8.387), (44.38, 69.79, -8.387), (44.01, -67.01, -8.387), (-43.91, -67.43, -8.387), (45.06, 67.31, -8.387), (-43.19, -67.73, -8.387), (40.92, 72.2, -8.387), (-45.69, -65.91, -8.387), (41.85, -67.92, -8.387), (44.61, -66.5, -8.387), (46.0, -63.73, -8.387), (43.88, 70.5, -8.387), (44.38, 69.79, -10.39), (43.88, 70.5, -10.39), (43.26, 71.11, -10.39), (-46.14, 67.29, -10.39), (-45.69, -65.91, -10.39), (41.85, -67.92, -10.39), (46.0, -63.73, -10.39), (-42.01, 72.2, -10.39), (-44.96, 70.49, -10.39), (-43.19, -67.73, -10.39), (44.61, -66.5, -10.39), (40.92, 72.2, -10.39), (45.12, -65.9, -10.39), (44.98, 68.17, -10.39), (-45.46, 69.78, -10.39), (-45.18, -66.51, -10.39), (42.61, -67.73, -10.39), (-42.85, 71.97, -10.39), (-42.42, -67.92, -10.39), (46.06, -62.94, -10.39), (43.34, -67.43, -10.39), (-45.83, 69.0, -10.39), (-46.4, -64.51, -10.39), (-41.64, -67.98, -10.39), (44.75, 69.01, -10.39), (42.55, 71.61, -10.39), (-43.63, 71.61, -10.39), (45.53, -65.22, -10.39), (-44.58, -67.02, -10.39), (-46.1, -65.24, -10.39), (-43.91, -67.43, -10.39), (41.06, -67.98, -10.39), (-46.06, 68.16, -10.39), (41.76, 71.97, -10.39), (-44.35, 71.11, -10.39), (44.01, -67.01, -10.39), (45.83, -64.49, -10.39), (45.06, 67.31, -10.39)], [], [(5, 1, 0), (0, 1, 2), (0, 2, 3), (4, 0, 3), (5, 0, 4), (5, 6, 26), (5, 38, 6), (5, 7, 19), (5, 41, 7), (5, 8, 15), (5, 42, 8), (5, 9, 38), (5, 44, 9), (5, 24, 1), (5, 10, 20), (5, 45, 10), (5, 40, 11), (5, 11, 14), (5, 12, 18), (5, 39, 12), (5, 13, 25), (5, 43, 13), (5, 14, 27), (5, 15, 36), (5, 16, 21), (5, 30, 16), (5, 17, 24), (5, 23, 17), (5, 18, 33), (5, 19, 37), (5, 20, 31), (5, 21, 22), (5, 22, 23), (5, 25, 34), (5, 26, 35), (5, 4, 32), (28, 5, 27), (5, 28, 29), (5, 29, 30), (5, 31, 40), (5, 32, 41), (5, 33, 42), (5, 34, 44), (5, 35, 45), (5, 36, 43), (5, 37, 39), (45, 35, 46), (45, 46, 47), (10, 45, 47), (10, 47, 48), (49, 48, 47), (49, 47, 46), (49, 50, 75), (49, 61, 50), (49, 51, 77), (49, 62, 51), (49, 52, 82), (49, 65, 52), (49, 53, 27), (49, 63, 53), (49, 54, 80), (49, 60, 54), (49, 55, 76), (49, 64, 55), (49, 56, 81), (49, 58, 56), (49, 57, 79), (49, 14, 57), (1, 49, 2), (1, 24, 49), (49, 71, 48), (49, 73, 58), (49, 59, 83), (49, 70, 59), (49, 67, 60), (49, 74, 61), (49, 27, 14), (49, 66, 62), (49, 72, 63), (49, 69, 64), (49, 83, 65), (49, 3, 2), (49, 68, 3), (49, 81, 66), (49, 78, 67), (49, 75, 68), (49, 77, 69), (49, 46, 70), (49, 79, 71), (49, 80, 72), (49, 82, 73), (49, 76, 74), (24, 78, 49), (38, 65, 83), (6, 38, 83), (6, 83, 59), (34, 73, 82), (44, 34, 82), (44, 82, 52), (36, 66, 81), (43, 36, 81), (43, 81, 56), (16, 72, 80), (21, 16, 80), (21, 80, 54), (31, 71, 79), (40, 31, 79), (40, 79, 57), (17, 67, 78), (24, 17, 78), (33, 69, 77), (42, 33, 77), (42, 77, 51), (37, 74, 76), (39, 37, 76), (39, 76, 55), (32, 68, 75), (41, 32, 75), (41, 75, 50), (19, 61, 74), (37, 19, 74), (25, 58, 73), (34, 25, 73), (30, 63, 72), (16, 30, 72), (20, 48, 71), (31, 20, 71), (26, 59, 70), (35, 26, 70), (35, 70, 46), (18, 64, 69), (33, 18, 69), (4, 3, 68), (32, 4, 68), (23, 60, 67), (17, 23, 67), (15, 62, 66), (36, 15, 66), (9, 52, 65), (38, 9, 65), (12, 55, 64), (18, 12, 64), (29, 53, 63), (30, 29, 63), (8, 51, 62), (15, 8, 62), (7, 50, 61), (19, 7, 61), (22, 54, 60), (23, 22, 60), (26, 6, 59), (13, 56, 58), (25, 13, 58), (11, 57, 14), (11, 40, 57), (13, 43, 56), (12, 39, 55), (22, 21, 54), (29, 28, 53), (28, 27, 53), (9, 44, 52), (8, 42, 51), (7, 41, 50), (20, 10, 48)])
me_layered_assy_006.update()
me_layered_assy_007 = bpy.data.meshes.new('layered_assy.007')
me_layered_assy_007.from_pydata([(-46.58, -63.74, -5.387), (-41.14, 72.27, -5.387), (-46.64, -62.96, -5.387), (-46.64, -62.96, -7.387), (-46.58, -63.74, -7.387), (-46.4, -64.51, -5.387), (-46.4, -64.51, -7.387), (-46.1, -65.24, -5.387), (-46.1, -65.24, -7.387), (-45.69, -65.91, -5.387), (-45.69, -65.91, -7.387), (-45.18, -66.51, -5.387), (-45.18, -66.51, -7.387), (-44.58, -67.02, -5.387), (-44.58, -67.02, -7.387), (-43.91, -67.43, -5.387), (-43.91, -67.43, -7.387), (-43.19, -67.73, -5.387), (-43.19, -67.73, -7.387), (-42.42, -67.92, -5.387), (-42.42, -67.92, -7.387), (-41.64, -67.98, -5.387), (-41.64, -67.98, -7.387), (41.06, -67.98, -5.387), (41.06, -67.98, -7.387), (41.85, -67.92, -5.387), (41.85, -67.92, -7.387), (42.61, -67.73, -5.387), (42.61, -67.73, -7.387), (43.34, -67.43, -5.387), (43.34, -67.43, -7.387), (44.01, -67.01, -5.387), (44.01, -67.01, -7.387), (44.61, -66.5, -5.387), (44.61, -66.5, -7.387), (45.12, -65.9, -5.387), (45.12, -65.9, -7.387), (45.53, -65.22, -5.387), (45.53, -65.22, -7.387), (45.83, -64.49, -5.387), (45.83, -64.49, -7.387), (46.0, -63.73, -5.387), (46.0, -63.73, -7.387), (46.06, -62.94, -5.387), (45.06, 67.31, -5.387), (46.06, -62.94, -7.387), (45.06, 67.31, -7.387), (-46.14, 67.29, -7.387), (44.38, 69.79, -7.387), (-46.06, 68.16, -7.387), (41.76, 71.97, -7.387), (-44.35, 71.11, -7.387), (-46.14, 67.29, -5.387), (43.88, 70.5, -7.387), (-42.01, 72.2, -7.387), (40.92, 72.2, -7.387), (-44.96, 70.49, -7.387), (40.06, 72.27, -7.387), (-45.46, 69.78, -7.387), (44.98, 68.17, -7.387), (43.26, 71.11, -7.387), (-42.85, 71.97, -7.387), (44.75, 69.01, -7.387), (-41.14, 72.27, -7.387), (-45.83, 69.0, -7.387), (42.55, 71.61, -7.387), (-43.63, 71.61, -7.387), (-43.63, 71.61, -5.387), (-44.35, 71.11, -5.387), (-44.96, 70.49, -5.387), (-45.46, 69.78, -5.387), (-45.83, 69.0, -5.387), (-46.06, 68.16, -5.387), (-42.85, 71.97, -5.387), (-42.01, 72.2, -5.387), (42.55, 71.61, -5.387), (41.76, 71.97, -5.387), (40.92, 72.2, -5.387), (40.06, 72.27, -5.387), (43.26, 71.11, -5.387), (43.88, 70.5, -5.387), (44.38, 69.79, -5.387), (44.75, 69.01, -5.387), (44.98, 68.17, -5.387)], [], [(1, 0, 5), (1, 2, 0), (0, 2, 3), (0, 3, 4), (5, 0, 4), (1, 5, 7), (7, 5, 6), (5, 4, 6), (7, 6, 8), (1, 7, 9), (9, 7, 8), (9, 8, 10), (11, 9, 10), (1, 9, 11), (11, 10, 12), (1, 11, 13), (13, 11, 12), (13, 12, 14), (1, 13, 15), (15, 13, 14), (15, 14, 16), (1, 15, 17), (17, 15, 16), (17, 16, 18), (19, 17, 18), (1, 17, 19), (19, 18, 20), (21, 19, 20), (1, 19, 21), (21, 20, 22), (1, 21, 23), (23, 21, 22), (23, 22, 24), (1, 23, 25), (25, 23, 24), (25, 24, 26), (27, 25, 26), (1, 25, 27), (27, 26, 28), (29, 27, 28), (1, 27, 29), (29, 28, 30), (1, 29, 31), (31, 29, 30), (31, 30, 32), (1, 31, 33), (33, 31, 32), (33, 32, 34), (35, 33, 34), (1, 33, 35), (35, 34, 36), (1, 35, 37), (37, 35, 36), (37, 36, 38), (1, 37, 39), (39, 37, 38), (39, 38, 40), (41, 39, 40), (1, 39, 41), (41, 40, 42), (1, 41, 43), (43, 41, 42), (43, 42, 45), (1, 43, 44), (44, 43, 45), (47, 45, 42), (44, 45, 46), (47, 46, 45), (47, 48, 62), (47, 53, 48), (47, 16, 14), (47, 18, 16), (47, 40, 38), (47, 42, 40), (47, 8, 6), (47, 10, 8), (47, 49, 64), (52, 49, 47), (47, 24, 22), (47, 26, 24), (47, 32, 30), (47, 34, 32), (47, 50, 65), (47, 55, 50), (47, 51, 66), (47, 56, 51), (47, 59, 46), (2, 52, 47), (47, 20, 18), (47, 60, 53), (47, 54, 63), (47, 61, 54), (47, 12, 10), (47, 36, 34), (47, 28, 26), (47, 57, 55), (47, 58, 56), (47, 63, 57), (47, 64, 58), (47, 38, 36), (47, 22, 20), (47, 62, 59), (47, 14, 12), (47, 30, 28), (47, 65, 60), (47, 66, 61), (2, 47, 3), (47, 4, 3), (47, 6, 4), (67, 61, 66), (68, 67, 66), (68, 66, 51), (1, 67, 68), (1, 68, 69), (69, 68, 51), (69, 51, 56), (70, 69, 56), (1, 69, 70), (70, 56, 58), (71, 70, 58), (1, 70, 71), (71, 58, 64), (1, 71, 72), (72, 71, 64), (1, 72, 52), (72, 64, 49), (52, 72, 49), (1, 73, 67), (67, 73, 61), (1, 74, 73), (73, 74, 54), (73, 54, 61), (74, 63, 54), (74, 1, 63), (75, 60, 65), (76, 75, 65), (76, 65, 50), (1, 75, 76), (77, 76, 50), (1, 76, 77), (77, 50, 55), (78, 77, 55), (1, 77, 78), (78, 55, 57), (1, 78, 57), (1, 79, 75), (75, 79, 60), (1, 80, 79), (79, 80, 53), (79, 53, 60), (80, 48, 53), (80, 81, 48), (1, 81, 80), (1, 82, 81), (81, 82, 62), (81, 62, 48), (1, 83, 82), (82, 83, 59), (82, 59, 62), (1, 44, 83), (83, 44, 46), (83, 46, 59), (1, 57, 63), (1, 52, 2)])
me_layered_assy_007.materials.append(mat_material_002)
me_layered_assy_007.update()
me_layered_assy_008 = bpy.data.meshes.new('layered_assy.008')
me_layered_assy_008.from_pydata([(-46.58, -63.74, -2.387), (-46.64, -62.96, -2.387), (-46.64, -62.96, -4.387), (-46.58, -63.74, -4.387), (-46.4, -64.51, -2.387), (41.06, -67.98, -2.387), (-41.64, -67.98, -4.387), (41.06, -67.98, -4.387), (41.85, -67.92, -2.387), (42.61, -67.73, -2.387), (43.34, -67.43, -2.387), (46.05, -61.98, -2.387), (44.01, -67.01, -2.387), (45.53, -65.22, -2.387), (46.0, -63.73, -2.387), (45.83, -64.49, -2.387), (46.06, -62.94, -2.387), (44.61, -66.5, -2.387), (-46.64, -61.98, -2.387), (45.12, -65.9, -2.387), (-43.91, -67.43, -2.387), (40.06, -61.98, -2.387), (-40.64, -61.98, -2.387), (-46.1, -65.24, -2.387), (-45.69, -65.91, -2.387), (-43.19, -67.73, -2.387), (-42.42, -67.92, -2.387), (-45.18, -66.51, -2.387), (-44.58, -67.02, -2.387), (-41.64, -67.98, -2.387), (-42.42, -67.92, -4.387), (-43.19, -67.73, -4.387), (-40.64, -61.98, -4.387), (-46.4, -64.51, -4.387), (-40.14, 66.27, -4.387), (-44.58, -67.02, -4.387), (45.53, -65.22, -4.387), (43.34, -67.43, -4.387), (-46.64, -61.98, -4.387), (-40.14, 66.27, -2.387), (-43.91, -67.43, -4.387), (-46.1, -65.24, -4.387), (44.01, -67.01, -4.387), (45.83, -64.49, -4.387), (44.61, -66.5, -4.387), (46.0, -63.73, -4.387), (-45.69, -65.91, -4.387), (41.85, -67.92, -4.387), (46.05, -61.98, -4.387), (-45.18, -66.51, -4.387), (42.61, -67.73, -4.387), (46.06, -62.94, -4.387), (45.12, -65.9, -4.387), (40.06, -61.98, -4.387), (45.07, 66.27, -4.387), (39.06, 66.27, -4.387), (39.06, 66.27, -2.387), (40.06, 72.27, -4.387), (44.75, 69.01, -4.387), (42.55, 71.61, -4.387), (44.38, 69.79, -4.387), (41.76, 71.97, -4.387), (40.92, 72.2, -4.387), (43.88, 70.5, -4.387), (40.06, 72.27, -2.387), (-42.01, 72.2, -4.387), (-43.63, 71.61, -4.387), (43.26, 71.11, -4.387), (-41.14, 72.27, -2.387), (39.01, 72.27, -4.387), (-41.14, 72.27, -4.387), (-42.85, 71.97, -4.387), (-44.96, 70.49, -4.387), (-45.46, 69.78, -4.387), (-46.06, 68.16, -4.387), (-46.14, 67.29, -4.387), (-46.14, 66.27, -4.387), (-45.83, 69.0, -4.387), (44.98, 68.17, -4.387), (-44.35, 71.11, -4.387), (45.06, 67.31, -4.387), (45.06, 67.31, -2.387), (44.98, 68.17, -2.387), (44.75, 69.01, -2.387), (44.38, 69.79, -2.387), (43.88, 70.5, -2.387), (43.26, 71.11, -2.387), (42.55, 71.61, -2.387), (41.76, 71.97, -2.387), (40.92, 72.2, -2.387), (45.07, 66.27, -2.387), (-44.35, 71.11, -2.387), (-44.96, 70.49, -2.387), (-45.46, 69.78, -2.387), (-45.83, 69.0, -2.387), (-46.06, 68.16, -2.387), (-46.14, 67.29, -2.387), (-46.14, 66.27, -2.387), (-43.63, 71.61, -2.387), (-42.85, 71.97, -2.387), (-42.01, 72.2, -2.387), (39.01, 72.27, -2.387)], [], [(5, 1, 0), (0, 1, 2), (0, 2, 3), (4, 0, 3), (5, 0, 4), (5, 6, 7), (5, 29, 6), (5, 18, 1), (8, 5, 7), (5, 8, 9), (5, 9, 10), (5, 10, 12), (5, 11, 21), (5, 16, 11), (5, 12, 17), (5, 13, 15), (5, 19, 13), (5, 14, 16), (5, 15, 14), (5, 17, 19), (5, 22, 18), (5, 20, 25), (5, 28, 20), (5, 21, 22), (5, 23, 24), (5, 4, 23), (5, 24, 27), (5, 25, 26), (5, 26, 29), (5, 27, 28), (29, 26, 30), (29, 30, 6), (32, 30, 31), (26, 31, 30), (32, 6, 30), (32, 33, 3), (32, 41, 33), (39, 22, 32), (21, 32, 22), (34, 32, 38), (39, 32, 34), (32, 35, 49), (32, 40, 35), (32, 36, 52), (32, 43, 36), (32, 37, 50), (32, 42, 37), (32, 2, 38), (32, 7, 6), (32, 31, 40), (32, 46, 41), (32, 44, 42), (32, 3, 2), (32, 45, 43), (32, 47, 7), (32, 52, 44), (32, 51, 45), (32, 49, 46), (32, 50, 47), (32, 48, 51), (32, 53, 48), (21, 53, 32), (54, 48, 53), (21, 55, 53), (54, 53, 55), (55, 56, 39), (21, 56, 55), (55, 39, 34), (57, 55, 34), (57, 54, 55), (57, 58, 78), (57, 60, 58), (57, 59, 67), (57, 61, 59), (57, 63, 60), (57, 62, 61), (64, 62, 57), (57, 67, 63), (68, 64, 57), (57, 65, 70), (57, 71, 65), (57, 66, 71), (57, 79, 66), (68, 57, 69), (57, 70, 69), (57, 72, 79), (57, 73, 72), (57, 77, 73), (57, 34, 76), (57, 74, 77), (57, 75, 74), (57, 76, 75), (57, 80, 54), (57, 78, 80), (82, 81, 80), (81, 54, 80), (82, 80, 78), (39, 81, 82), (39, 82, 83), (83, 82, 78), (83, 78, 58), (39, 83, 84), (84, 83, 58), (84, 58, 60), (85, 84, 60), (39, 84, 85), (85, 60, 63), (86, 85, 63), (39, 85, 86), (86, 63, 67), (87, 86, 67), (39, 86, 87), (87, 67, 59), (39, 87, 88), (88, 87, 59), (88, 59, 61), (89, 88, 61), (39, 88, 89), (89, 61, 62), (39, 89, 64), (64, 89, 62), (39, 90, 81), (81, 90, 11), (81, 11, 16), (81, 48, 54), (81, 51, 48), (81, 16, 51), (11, 90, 56), (39, 56, 90), (91, 66, 79), (92, 91, 79), (92, 79, 72), (39, 91, 92), (39, 92, 93), (93, 92, 72), (93, 72, 73), (94, 93, 73), (39, 93, 94), (94, 73, 77), (95, 94, 77), (39, 94, 95), (95, 77, 74), (39, 95, 96), (96, 95, 74), (1, 96, 75), (1, 97, 96), (96, 74, 75), (39, 96, 97), (1, 18, 97), (22, 97, 18), (22, 39, 97), (91, 98, 66), (39, 98, 91), (39, 99, 98), (98, 99, 71), (98, 71, 66), (39, 100, 99), (99, 100, 65), (99, 65, 71), (100, 70, 65), (100, 68, 70), (39, 68, 100), (1, 76, 38), (1, 75, 76), (34, 38, 76), (68, 69, 70), (68, 101, 64), (39, 101, 68), (39, 64, 101), (11, 56, 21), (19, 44, 52), (13, 19, 52), (13, 52, 36), (16, 45, 51), (9, 47, 50), (10, 9, 50), (10, 50, 37), (27, 46, 49), (28, 27, 49), (28, 49, 35), (8, 7, 47), (9, 8, 47), (24, 41, 46), (27, 24, 46), (14, 43, 45), (16, 14, 45), (17, 42, 44), (19, 17, 44), (15, 36, 43), (14, 15, 43), (12, 37, 42), (17, 12, 42), (23, 33, 41), (24, 23, 41), (20, 35, 40), (25, 20, 40), (25, 40, 31), (1, 38, 2), (12, 10, 37), (15, 13, 36), (20, 28, 35), (23, 4, 33), (4, 3, 33), (26, 25, 31)])
me_layered_assy_008.update()
me_layered_assy_009 = bpy.data.meshes.new('layered_assy.009')
me_layered_assy_009.from_pydata([(-46.58, -63.74, 0.6134), (-46.64, -62.96, 0.6134), (-46.64, -62.96, -1.387), (-46.58, -63.74, -1.387), (-46.4, -64.51, 0.6134), (41.06, -67.98, 0.6134), (-41.64, -67.98, 0.6134), (-44.58, -67.02, 0.6134), (-41.64, -67.98, -1.387), (46.05, -61.98, 0.6134), (44.01, -67.01, 0.6134), (45.12, -65.9, 0.6134), (45.53, -65.22, 0.6134), (45.83, -64.49, 0.6134), (46.06, -62.94, 0.6134), (44.61, -66.5, 0.6134), (-46.1, -65.24, 0.6134), (41.06, -67.98, -1.387), (41.85, -67.92, 0.6134), (42.61, -67.73, 0.6134), (43.34, -67.43, 0.6134), (40.06, -61.98, 0.6134), (-40.64, -61.98, 0.6134), (-43.91, -67.43, 0.6134), (46.0, -63.73, 0.6134), (-46.64, -61.98, 0.6134), (-45.69, -65.91, 0.6134), (-43.19, -67.73, 0.6134), (-42.42, -67.92, 0.6134), (-45.18, -66.51, 0.6134), (-45.69, -65.91, -1.387), (-45.18, -66.51, -1.387), (-44.58, -67.02, -1.387), (-40.64, -61.98, -1.387), (42.61, -67.73, -1.387), (-42.42, -67.92, -1.387), (45.12, -65.9, -1.387), (46.06, -62.94, -1.387), (43.34, -67.43, -1.387), (45.53, -65.22, -1.387), (-46.4, -64.51, -1.387), (40.06, -61.98, -1.387), (46.05, -61.98, -1.387), (44.01, -67.01, -1.387), (-46.64, -61.98, -1.387), (-40.14, 66.27, -1.387), (45.83, -64.49, -1.387), (-43.91, -67.43, -1.387), (-46.1, -65.24, -1.387), (-40.14, 66.27, 0.6134), (46.0, -63.73, -1.387), (41.85, -67.92, -1.387), (-43.19, -67.73, -1.387), (44.61, -66.5, -1.387), (45.06, 67.31, 0.6134), (44.75, 69.01, 0.6134), (-43.63, 71.61, 0.6134), (-45.83, 69.0, 0.6134), (45.07, 66.27, 0.6134), (42.55, 71.61, 0.6134), (-46.14, 66.27, 0.6134), (-41.14, 72.27, 0.6134), (-46.06, 68.16, 0.6134), (44.38, 69.79, 0.6134), (-44.35, 71.11, 0.6134), (41.76, 71.97, 0.6134), (39.06, 66.27, 0.6134), (39.01, 72.27, 0.6134), (43.88, 70.5, 0.6134), (-42.01, 72.2, 0.6134), (39.06, 66.27, -1.387), (40.92, 72.2, 0.6134), (-46.14, 67.29, 0.6134), (-44.96, 70.49, 0.6134), (44.98, 68.17, 0.6134), (40.06, 72.27, 0.6134), (-45.46, 69.78, 0.6134), (43.26, 71.11, 0.6134), (-42.85, 71.97, 0.6134), (-42.01, 72.2, -1.387), (-42.85, 71.97, -1.387), (40.06, 72.27, -1.387), (-43.63, 71.61, -1.387), (-44.35, 71.11, -1.387), (-44.96, 70.49, -1.387), (-45.46, 69.78, -1.387), (-45.83, 69.0, -1.387), (-46.06, 68.16, -1.387), (-46.14, 67.29, -1.387), (-46.14, 66.27, -1.387), (44.98, 68.17, -1.387), (43.26, 71.11, -1.387), (39.01, 72.27, -1.387), (-41.14, 72.27, -1.387), (44.75, 69.01, -1.387), (42.55, 71.61, -1.387), (41.76, 71.97, -1.387), (45.07, 66.27, -1.387), (44.38, 69.79, -1.387), (45.06, 67.31, -1.387), (43.88, 70.5, -1.387), (40.92, 72.2, -1.387)], [], [(5, 1, 0), (0, 1, 2), (0, 2, 3), (4, 0, 3), (5, 0, 4), (5, 28, 6), (5, 6, 8), (5, 7, 23), (5, 29, 7), (5, 4, 16), (5, 8, 17), (5, 9, 21), (5, 14, 9), (5, 10, 15), (5, 20, 10), (5, 11, 12), (5, 15, 11), (5, 12, 13), (5, 13, 24), (5, 24, 14), (5, 16, 26), (18, 5, 17), (5, 18, 19), (5, 19, 20), (5, 21, 22), (5, 22, 25), (5, 23, 27), (5, 25, 1), (5, 26, 29), (5, 27, 28), (29, 26, 30), (29, 30, 31), (7, 29, 31), (7, 31, 32), (33, 32, 31), (33, 31, 30), (33, 34, 51), (33, 38, 34), (33, 35, 52), (33, 8, 35), (33, 36, 53), (33, 39, 36), (33, 37, 50), (33, 42, 37), (33, 47, 32), (33, 43, 38), (33, 46, 39), (33, 40, 3), (33, 48, 40), (33, 17, 8), (21, 33, 22), (21, 41, 33), (33, 41, 42), (33, 53, 43), (33, 2, 44), (45, 33, 44), (49, 22, 33), (49, 33, 45), (33, 51, 17), (33, 50, 46), (33, 52, 47), (33, 30, 48), (33, 3, 2), (15, 43, 53), (11, 15, 53), (11, 53, 36), (27, 47, 52), (28, 27, 52), (28, 52, 35), (18, 17, 51), (19, 18, 51), (19, 51, 34), (24, 46, 50), (14, 24, 50), (14, 50, 37), (49, 54, 74), (49, 58, 54), (70, 49, 45), (49, 55, 63), (49, 74, 55), (49, 56, 64), (49, 78, 56), (49, 57, 62), (49, 76, 57), (49, 66, 58), (49, 59, 65), (49, 77, 59), (49, 72, 60), (22, 49, 60), (49, 61, 69), (49, 67, 61), (49, 62, 72), (49, 63, 68), (49, 64, 73), (49, 65, 71), (70, 66, 49), (49, 75, 67), (49, 68, 77), (49, 69, 78), (49, 71, 75), (49, 73, 76), (78, 69, 79), (78, 79, 80), (56, 78, 80), (81, 80, 79), (81, 82, 80), (56, 80, 82), (81, 83, 82), (64, 56, 82), (64, 82, 83), (81, 84, 83), (73, 64, 83), (73, 83, 84), (81, 85, 84), (76, 73, 84), (76, 84, 85), (81, 86, 85), (57, 85, 86), (57, 76, 85), (81, 87, 86), (62, 57, 86), (62, 86, 87), (81, 88, 87), (72, 62, 87), (72, 87, 88), (81, 89, 88), (1, 72, 88), (1, 88, 89), (81, 45, 89), (45, 44, 89), (1, 89, 44), (81, 90, 99), (81, 94, 90), (81, 91, 100), (81, 95, 91), (61, 81, 92), (61, 75, 81), (81, 93, 92), (81, 79, 93), (81, 70, 45), (81, 97, 70), (81, 98, 94), (81, 96, 95), (81, 101, 96), (81, 99, 97), (81, 100, 98), (75, 101, 81), (71, 96, 101), (75, 71, 101), (68, 98, 100), (77, 68, 100), (77, 100, 91), (74, 54, 99), (54, 97, 99), (74, 99, 90), (63, 94, 98), (68, 63, 98), (54, 42, 97), (97, 42, 41), (97, 41, 70), (65, 95, 96), (71, 65, 96), (59, 91, 95), (65, 59, 95), (55, 90, 94), (63, 55, 94), (69, 61, 93), (61, 92, 93), (69, 93, 79), (59, 77, 91), (55, 74, 90), (61, 67, 75), (1, 60, 72), (21, 70, 41), (21, 66, 70), (9, 58, 66), (9, 66, 21), (22, 60, 25), (1, 25, 60), (54, 58, 9), (54, 37, 42), (54, 14, 37), (54, 9, 14), (16, 40, 48), (26, 16, 48), (26, 48, 30), (23, 32, 47), (27, 23, 47), (13, 39, 46), (24, 13, 46), (1, 44, 2), (10, 38, 43), (15, 10, 43), (16, 4, 40), (4, 3, 40), (12, 36, 39), (13, 12, 39), (20, 34, 38), (10, 20, 38), (12, 11, 36), (6, 35, 8), (6, 28, 35), (20, 19, 34), (23, 7, 32)])
me_layered_assy_009.materials.append(mat_material_002)
me_layered_assy_009.update()
me_layered_assy_010 = bpy.data.meshes.new('layered_assy.010')
me_layered_assy_010.from_pydata([(-46.58, -63.74, 3.613), (-46.64, -62.96, 3.613), (-46.64, -62.96, 1.613), (-46.58, -63.74, 1.613), (-46.4, -64.51, 3.613), (41.06, -67.98, 3.613), (-45.18, -66.51, 3.613), (-42.42, -67.92, 3.613), (-41.64, -67.98, 3.613), (-44.58, -67.02, 3.613), (-41.64, -67.98, 1.613), (44.61, -66.5, 3.613), (-46.64, -61.98, 3.613), (45.53, -65.22, 3.613), (-40.64, -61.98, 3.613), (-43.91, -67.43, 3.613), (46.0, -63.73, 3.613), (40.06, -61.98, 3.613), (-46.1, -65.24, 3.613), (41.06, -67.98, 1.613), (41.85, -67.92, 3.613), (42.61, -67.73, 3.613), (43.34, -67.43, 3.613), (46.05, -61.98, 3.613), (44.01, -67.01, 3.613), (45.12, -65.9, 3.613), (45.83, -64.49, 3.613), (46.06, -62.94, 3.613), (-43.19, -67.73, 3.613), (-45.69, -65.91, 3.613), (-46.1, -65.24, 1.613), (-45.69, -65.91, 1.613), (-45.18, -66.51, 1.613), (-40.64, -61.98, 1.613), (44.61, -66.5, 1.613), (-46.64, -61.98, 1.613), (41.85, -67.92, 1.613), (-43.19, -67.73, 1.613), (46.0, -63.73, 1.613), (-40.14, 66.27, 3.613), (-40.14, 66.27, 1.613), (46.05, -61.98, 1.613), (46.06, -62.94, 1.613), (-42.42, -67.92, 1.613), (45.12, -65.9, 1.613), (42.61, -67.73, 1.613), (-46.4, -64.51, 1.613), (45.53, -65.22, 1.613), (-44.58, -67.02, 1.613), (43.34, -67.43, 1.613), (45.83, -64.49, 1.613), (-43.91, -67.43, 1.613), (44.01, -67.01, 1.613), (40.06, -61.98, 1.613), (45.07, 66.27, 1.613), (39.06, 66.27, 1.613), (40.06, 72.27, 1.613), (39.06, 66.27, 3.613), (45.07, 66.27, 3.613), (45.06, 67.31, 3.613), (45.06, 67.31, 1.613), (44.98, 68.17, 3.613), (44.98, 68.17, 1.613), (44.75, 69.01, 3.613), (44.75, 69.01, 1.613), (44.38, 69.79, 3.613), (44.38, 69.79, 1.613), (43.88, 70.5, 3.613), (43.88, 70.5, 1.613), (43.26, 71.11, 3.613), (43.26, 71.11, 1.613), (42.55, 71.61, 3.613), (42.55, 71.61, 1.613), (41.76, 71.97, 3.613), (41.76, 71.97, 1.613), (40.92, 72.2, 3.613), (40.92, 72.2, 1.613), (40.06, 72.27, 3.613), (-41.14, 72.27, 3.613), (39.01, 72.27, 3.613), (39.01, 72.27, 1.613), (-41.14, 72.27, 1.613), (-42.01, 72.2, 3.613), (-42.01, 72.2, 1.613), (-42.85, 71.97, 3.613), (-43.63, 71.61, 3.613), (-42.85, 71.97, 1.613), (-43.63, 71.61, 1.613), (-44.35, 71.11, 3.613), (-44.35, 71.11, 1.613), (-44.96, 70.49, 3.613), (-44.96, 70.49, 1.613), (-45.46, 69.78, 3.613), (-45.46, 69.78, 1.613), (-45.83, 69.0, 3.613), (-45.83, 69.0, 1.613), (-46.06, 68.16, 3.613), (-46.06, 68.16, 1.613), (-46.14, 67.29, 3.613), (-46.14, 67.29, 1.613), (-46.14, 66.27, 1.613), (-46.14, 66.27, 3.613)], [], [(5, 1, 0), (0, 1, 2), (0, 2, 3), (4, 0, 3), (5, 0, 4), (5, 12, 1), (5, 6, 9), (5, 29, 6), (5, 7, 8), (5, 28, 7), (5, 8, 10), (5, 9, 15), (5, 4, 18), (5, 10, 19), (5, 11, 25), (5, 24, 11), (5, 14, 12), (5, 13, 26), (5, 25, 13), (5, 17, 14), (5, 15, 28), (5, 16, 27), (5, 26, 16), (5, 23, 17), (5, 18, 29), (20, 5, 19), (5, 20, 21), (5, 21, 22), (5, 22, 24), (5, 27, 23), (29, 18, 30), (29, 30, 31), (6, 29, 31), (6, 31, 32), (33, 32, 31), (33, 31, 30), (33, 34, 52), (33, 44, 34), (33, 2, 35), (40, 33, 35), (33, 36, 19), (33, 45, 36), (33, 37, 51), (33, 43, 37), (33, 38, 50), (33, 42, 38), (39, 14, 33), (17, 33, 14), (39, 33, 40), (33, 41, 42), (33, 53, 41), (33, 3, 2), (33, 10, 43), (33, 47, 44), (33, 48, 32), (33, 49, 45), (33, 46, 3), (33, 30, 46), (33, 50, 47), (33, 19, 10), (33, 51, 48), (33, 52, 49), (17, 53, 33), (54, 41, 53), (54, 53, 55), (17, 55, 53), (56, 54, 55), (56, 55, 40), (17, 57, 55), (55, 57, 39), (55, 39, 40), (23, 57, 17), (23, 58, 57), (39, 57, 58), (39, 58, 59), (59, 58, 23), (59, 27, 42), (59, 23, 27), (59, 42, 41), (59, 41, 54), (59, 54, 60), (61, 59, 60), (39, 59, 61), (39, 61, 63), (63, 61, 62), (61, 60, 62), (63, 62, 64), (65, 63, 64), (39, 63, 65), (65, 64, 66), (39, 65, 67), (67, 65, 66), (67, 66, 68), (69, 67, 68), (39, 67, 69), (69, 68, 70), (71, 69, 70), (39, 69, 71), (71, 70, 72), (39, 71, 73), (73, 71, 72), (73, 72, 74), (75, 73, 74), (39, 73, 75), (75, 74, 76), (39, 75, 77), (77, 75, 76), (77, 76, 56), (78, 77, 56), (78, 79, 77), (39, 77, 79), (39, 79, 78), (78, 56, 80), (78, 80, 81), (82, 78, 81), (39, 78, 82), (82, 81, 83), (39, 82, 84), (84, 82, 83), (84, 83, 86), (39, 84, 85), (85, 84, 86), (56, 86, 83), (56, 87, 86), (85, 86, 87), (56, 89, 87), (88, 85, 87), (88, 87, 89), (56, 91, 89), (90, 88, 89), (90, 89, 91), (92, 91, 93), (92, 90, 91), (56, 93, 91), (94, 92, 93), (56, 95, 93), (94, 93, 95), (56, 97, 95), (96, 94, 95), (96, 95, 97), (56, 99, 97), (98, 96, 97), (98, 97, 99), (56, 100, 99), (1, 99, 100), (1, 98, 99), (1, 100, 35), (56, 40, 100), (40, 35, 100), (1, 101, 98), (39, 96, 98), (39, 98, 101), (1, 12, 101), (14, 101, 12), (14, 39, 101), (39, 94, 96), (39, 92, 94), (39, 90, 92), (39, 88, 90), (39, 85, 88), (56, 83, 81), (56, 81, 80), (56, 76, 74), (56, 74, 72), (56, 72, 70), (56, 70, 68), (56, 68, 66), (56, 66, 64), (56, 64, 62), (56, 62, 60), (56, 60, 54), (24, 49, 52), (11, 24, 52), (11, 52, 34), (15, 48, 51), (28, 15, 51), (28, 51, 37), (26, 47, 50), (16, 26, 50), (16, 50, 38), (22, 45, 49), (24, 22, 49), (9, 32, 48), (15, 9, 48), (13, 44, 47), (26, 13, 47), (4, 3, 46), (18, 4, 46), (18, 46, 30), (21, 36, 45), (22, 21, 45), (25, 34, 44), (13, 25, 44), (7, 37, 43), (8, 7, 43), (8, 43, 10), (27, 38, 42), (27, 16, 38), (7, 28, 37), (21, 20, 36), (20, 19, 36), (1, 35, 2), (25, 11, 34), (9, 6, 32)])
me_layered_assy_010.update()
me_layered_assy_011 = bpy.data.meshes.new('layered_assy.011')
me_layered_assy_011.from_pydata([(-46.58, -63.74, 6.613), (-46.64, -62.96, 6.613), (-46.64, -62.96, 4.613), (-46.58, -63.74, 4.613), (-46.4, -64.51, 6.613), (41.06, -67.98, 6.613), (-45.69, -65.91, 6.613), (-43.19, -67.73, 6.613), (-45.18, -66.51, 6.613), (-42.42, -67.92, 6.613), (-41.64, -67.98, 6.613), (-44.58, -67.02, 6.613), (-41.64, -67.98, 4.613), (46.0, -63.73, 6.613), (40.06, -61.98, 6.613), (-40.64, -61.98, 6.613), (-46.64, -61.98, 6.613), (46.05, -61.98, 6.613), (-43.91, -67.43, 6.613), (45.12, -65.9, 6.613), (45.53, -65.22, 6.613), (45.83, -64.49, 6.613), (44.01, -67.01, 6.613), (46.06, -62.94, 6.613), (44.61, -66.5, 6.613), (-46.1, -65.24, 6.613), (41.06, -67.98, 4.613), (41.85, -67.92, 6.613), (42.61, -67.73, 6.613), (43.34, -67.43, 6.613), (42.61, -67.73, 4.613), (43.34, -67.43, 4.613), (44.01, -67.01, 4.613), (-40.64, -61.98, 4.613), (-43.91, -67.43, 4.613), (45.83, -64.49, 4.613), (-46.1, -65.24, 4.613), (-43.19, -67.73, 4.613), (46.0, -63.73, 4.613), (-45.69, -65.91, 4.613), (41.85, -67.92, 4.613), (44.61, -66.5, 4.613), (40.06, -61.98, 4.613), (-42.42, -67.92, 4.613), (45.12, -65.9, 4.613), (-46.64, -61.98, 4.613), (-40.14, 66.27, 6.613), (-45.18, -66.51, 4.613), (46.06, -62.94, 4.613), (-40.14, 66.27, 4.613), (45.53, -65.22, 4.613), (-44.58, -67.02, 4.613), (-46.4, -64.51, 4.613), (46.05, -61.98, 4.613), (45.06, 67.31, 6.613), (45.07, 66.27, 4.613), (45.06, 67.31, 4.613), (39.06, 66.27, 4.613), (40.06, 72.27, 4.613), (44.38, 69.79, 4.613), (41.76, 71.97, 4.613), (43.88, 70.5, 4.613), (40.92, 72.2, 4.613), (40.06, 72.27, 6.613), (-43.63, 71.61, 4.613), (43.26, 71.11, 4.613), (-41.14, 72.27, 6.613), (39.01, 72.27, 4.613), (-41.14, 72.27, 4.613), (-42.01, 72.2, 4.613), (-42.85, 71.97, 4.613), (-44.35, 71.11, 4.613), (-44.96, 70.49, 4.613), (-45.46, 69.78, 4.613), (-46.06, 68.16, 4.613), (-46.14, 67.29, 4.613), (-46.14, 66.27, 4.613), (-45.83, 69.0, 4.613), (44.98, 68.17, 4.613), (44.75, 69.01, 4.613), (42.55, 71.61, 4.613), (42.55, 71.61, 6.613), (41.76, 71.97, 6.613), (40.92, 72.2, 6.613), (43.26, 71.11, 6.613), (43.88, 70.5, 6.613), (44.38, 69.79, 6.613), (44.75, 69.01, 6.613), (44.98, 68.17, 6.613), (-45.83, 69.0, 6.613), (-46.06, 68.16, 6.613), (-46.14, 67.29, 6.613), (-46.14, 66.27, 6.613), (-45.46, 69.78, 6.613), (-44.96, 70.49, 6.613), (-44.35, 71.11, 6.613), (-43.63, 71.61, 6.613), (-42.85, 71.97, 6.613), (-42.01, 72.2, 6.613), (39.01, 72.27, 6.613), (39.06, 66.27, 6.613), (45.07, 66.27, 6.613)], [], [(5, 1, 0), (0, 1, 2), (0, 2, 3), (4, 0, 3), (5, 0, 4), (5, 6, 8), (5, 25, 6), (5, 7, 9), (5, 18, 7), (5, 8, 11), (5, 9, 10), (5, 16, 1), (5, 4, 25), (5, 10, 12), (5, 11, 18), (5, 12, 26), (5, 13, 23), (5, 21, 13), (5, 14, 15), (5, 17, 14), (5, 15, 16), (5, 23, 17), (5, 19, 20), (5, 24, 19), (5, 20, 21), (5, 22, 24), (5, 29, 22), (27, 5, 26), (5, 27, 28), (5, 28, 29), (29, 28, 30), (29, 30, 31), (22, 29, 31), (33, 31, 30), (22, 31, 32), (33, 32, 31), (33, 34, 51), (33, 37, 34), (33, 41, 32), (33, 35, 50), (33, 38, 35), (33, 36, 52), (33, 39, 36), (33, 26, 12), (33, 40, 26), (33, 43, 37), (33, 48, 38), (14, 33, 15), (14, 42, 33), (33, 47, 39), (33, 30, 40), (33, 44, 41), (33, 42, 53), (33, 12, 43), (33, 50, 44), (33, 2, 45), (49, 33, 45), (46, 15, 33), (46, 33, 49), (33, 51, 47), (33, 53, 48), (33, 3, 2), (33, 52, 3), (54, 48, 53), (54, 53, 55), (55, 53, 42), (58, 56, 55), (54, 55, 56), (55, 42, 57), (58, 55, 57), (58, 59, 79), (58, 61, 59), (58, 60, 80), (58, 62, 60), (58, 78, 56), (58, 65, 61), (63, 62, 58), (66, 63, 58), (58, 64, 70), (58, 71, 64), (58, 80, 65), (66, 58, 67), (58, 68, 67), (58, 69, 68), (58, 70, 69), (58, 72, 71), (58, 73, 72), (58, 77, 73), (58, 74, 77), (58, 75, 74), (58, 76, 75), (58, 49, 76), (58, 57, 49), (58, 79, 78), (81, 65, 80), (82, 81, 80), (82, 80, 60), (46, 81, 82), (46, 82, 83), (83, 82, 60), (83, 60, 62), (46, 83, 63), (63, 83, 62), (46, 84, 81), (81, 84, 65), (46, 85, 84), (84, 85, 61), (84, 61, 65), (85, 59, 61), (85, 86, 59), (46, 86, 85), (46, 87, 86), (86, 87, 79), (86, 79, 59), (46, 88, 87), (87, 88, 78), (87, 78, 79), (88, 56, 78), (88, 54, 56), (46, 54, 88), (89, 73, 77), (90, 89, 77), (90, 77, 74), (46, 89, 90), (91, 90, 74), (46, 90, 91), (91, 74, 75), (1, 91, 75), (46, 91, 92), (1, 92, 91), (15, 92, 16), (1, 16, 92), (15, 46, 92), (46, 93, 89), (89, 93, 73), (46, 94, 93), (93, 94, 72), (93, 72, 73), (94, 71, 72), (94, 95, 71), (46, 95, 94), (46, 96, 95), (95, 96, 64), (95, 64, 71), (46, 97, 96), (96, 97, 70), (96, 70, 64), (46, 98, 97), (97, 98, 69), (97, 69, 70), (46, 66, 98), (98, 68, 69), (98, 66, 68), (1, 75, 76), (49, 45, 76), (1, 76, 45), (66, 67, 68), (46, 99, 66), (66, 99, 63), (46, 63, 99), (57, 100, 46), (14, 100, 57), (57, 46, 49), (14, 57, 42), (46, 100, 101), (17, 100, 14), (17, 101, 100), (46, 101, 54), (54, 101, 17), (54, 23, 48), (54, 17, 23), (25, 4, 52), (4, 3, 52), (25, 52, 36), (11, 47, 51), (18, 11, 51), (18, 51, 34), (20, 44, 50), (21, 20, 50), (21, 50, 35), (23, 38, 48), (8, 39, 47), (11, 8, 47), (1, 45, 2), (19, 41, 44), (20, 19, 44), (9, 37, 43), (10, 9, 43), (10, 43, 12), (24, 32, 41), (19, 24, 41), (27, 26, 40), (28, 27, 40), (28, 40, 30), (6, 36, 39), (8, 6, 39), (13, 35, 38), (23, 13, 38), (7, 34, 37), (9, 7, 37), (6, 25, 36), (13, 21, 35), (7, 18, 34), (24, 22, 32)])
me_layered_assy_011.update()
me_layered_assy_012 = bpy.data.meshes.new('layered_assy.012')
me_layered_assy_012.from_pydata([(-46.58, -63.74, 9.613), (-46.64, -62.96, 9.613), (-46.64, -62.96, 7.613), (-46.58, -63.74, 7.613), (-46.4, -64.51, 9.613), (41.06, -67.98, 9.613), (-41.64, -67.98, 7.613), (41.06, -67.98, 7.613), (41.85, -67.92, 9.613), (42.61, -67.73, 9.613), (43.34, -67.43, 9.613), (46.05, -61.98, 9.613), (44.01, -67.01, 9.613), (45.12, -65.9, 9.613), (45.53, -65.22, 9.613), (45.83, -64.49, 9.613), (46.06, -62.94, 9.613), (44.61, -66.5, 9.613), (-46.64, -61.98, 9.613), (-46.1, -65.24, 9.613), (-43.91, -67.43, 9.613), (46.0, -63.73, 9.613), (40.06, -61.98, 9.613), (-40.64, -61.98, 9.613), (-45.69, -65.91, 9.613), (-43.19, -67.73, 9.613), (-42.42, -67.92, 9.613), (-45.18, -66.51, 9.613), (-44.58, -67.02, 9.613), (-41.64, -67.98, 9.613), (-42.42, -67.92, 7.613), (-43.19, -67.73, 7.613), (-40.64, -61.98, 7.613), (-44.58, -67.02, 7.613), (43.34, -67.43, 7.613), (-46.4, -64.51, 7.613), (-46.64, -61.98, 7.613), (45.53, -65.22, 7.613), (-40.14, 66.27, 9.613), (-40.14, 66.27, 7.613), (-43.91, -67.43, 7.613), (44.01, -67.01, 7.613), (45.83, -64.49, 7.613), (-46.1, -65.24, 7.613), (46.0, -63.73, 7.613), (-45.69, -65.91, 7.613), (44.61, -66.5, 7.613), (41.85, -67.92, 7.613), (46.05, -61.98, 7.613), (42.61, -67.73, 7.613), (45.12, -65.9, 7.613), (46.06, -62.94, 7.613), (-45.18, -66.51, 7.613), (40.06, -61.98, 7.613), (45.07, 66.27, 7.613), (39.06, 66.27, 7.613), (39.06, 66.27, 9.613), (40.06, 72.27, 7.613), (44.75, 69.01, 7.613), (42.55, 71.61, 7.613), (44.38, 69.79, 7.613), (41.76, 71.97, 7.613), (43.88, 70.5, 7.613), (40.92, 72.2, 7.613), (40.06, 72.27, 9.613), (43.26, 71.11, 7.613), (-43.63, 71.61, 7.613), (-41.14, 72.27, 9.613), (39.01, 72.27, 7.613), (-41.14, 72.27, 7.613), (-42.01, 72.2, 7.613), (-42.85, 71.97, 7.613), (-45.83, 69.0, 7.613), (-44.35, 71.11, 7.613), (-44.96, 70.49, 7.613), (-45.46, 69.78, 7.613), (-46.06, 68.16, 7.613), (-46.14, 66.27, 7.613), (-46.14, 67.29, 7.613), (44.98, 68.17, 7.613), (45.06, 67.31, 7.613), (45.06, 67.31, 9.613), (44.98, 68.17, 9.613), (44.75, 69.01, 9.613), (44.38, 69.79, 9.613), (43.88, 70.5, 9.613), (43.26, 71.11, 9.613), (42.55, 71.61, 9.613), (41.76, 71.97, 9.613), (40.92, 72.2, 9.613), (45.07, 66.27, 9.613), (-46.14, 67.29, 9.613), (-46.06, 68.16, 9.613), (-46.14, 66.27, 9.613), (-45.83, 69.0, 9.613), (-45.46, 69.78, 9.613), (-44.96, 70.49, 9.613), (-44.35, 71.11, 9.613), (-43.63, 71.61, 9.613), (-42.85, 71.97, 9.613), (-42.01, 72.2, 9.613), (39.01, 72.27, 9.613)], [], [(5, 1, 0), (0, 1, 2), (0, 2, 3), (4, 0, 3), (5, 0, 4), (5, 6, 7), (5, 29, 6), (5, 18, 1), (8, 5, 7), (5, 8, 9), (5, 9, 10), (5, 10, 12), (5, 11, 22), (5, 16, 11), (5, 12, 17), (5, 13, 14), (5, 17, 13), (5, 14, 15), (5, 15, 21), (5, 21, 16), (5, 23, 18), (5, 19, 24), (5, 4, 19), (5, 20, 25), (5, 28, 20), (5, 22, 23), (5, 24, 27), (5, 25, 26), (5, 26, 29), (5, 27, 28), (29, 26, 30), (29, 30, 6), (32, 30, 31), (26, 31, 30), (32, 6, 30), (32, 33, 52), (32, 40, 33), (32, 34, 49), (32, 41, 34), (32, 35, 3), (32, 43, 35), (32, 7, 6), (32, 2, 36), (39, 32, 36), (38, 23, 32), (22, 32, 23), (32, 37, 50), (32, 42, 37), (38, 32, 39), (32, 31, 40), (32, 46, 41), (32, 3, 2), (32, 44, 42), (32, 45, 43), (32, 47, 7), (32, 51, 44), (32, 52, 45), (32, 50, 46), (32, 49, 47), (32, 48, 51), (32, 53, 48), (22, 53, 32), (54, 48, 53), (22, 55, 53), (54, 53, 55), (55, 56, 38), (22, 56, 55), (55, 38, 39), (57, 55, 39), (57, 54, 55), (57, 58, 79), (57, 60, 58), (57, 59, 65), (57, 61, 59), (57, 62, 60), (57, 63, 61), (57, 65, 62), (64, 63, 57), (67, 64, 57), (57, 80, 54), (57, 66, 71), (57, 73, 66), (67, 57, 68), (57, 69, 68), (57, 70, 69), (57, 71, 70), (57, 72, 75), (57, 76, 72), (57, 74, 73), (57, 75, 74), (57, 78, 76), (57, 39, 77), (57, 77, 78), (57, 79, 80), (82, 81, 80), (81, 54, 80), (82, 80, 79), (38, 81, 82), (38, 82, 83), (83, 82, 79), (83, 79, 58), (38, 83, 84), (84, 83, 58), (84, 58, 60), (85, 84, 60), (38, 84, 85), (85, 60, 62), (86, 85, 62), (38, 85, 86), (86, 62, 65), (38, 86, 87), (87, 86, 65), (87, 65, 59), (38, 87, 88), (88, 87, 59), (88, 59, 61), (38, 88, 89), (89, 88, 61), (89, 61, 63), (38, 89, 64), (64, 89, 63), (38, 90, 81), (81, 90, 11), (81, 11, 16), (81, 48, 54), (81, 51, 48), (81, 16, 51), (11, 90, 56), (38, 56, 90), (1, 78, 77), (1, 91, 78), (91, 76, 78), (1, 93, 91), (38, 92, 91), (91, 92, 76), (38, 91, 93), (1, 18, 93), (23, 93, 18), (23, 38, 93), (92, 72, 76), (92, 94, 72), (38, 94, 92), (38, 95, 94), (94, 95, 75), (94, 75, 72), (38, 96, 95), (95, 96, 74), (95, 74, 75), (38, 97, 96), (96, 97, 73), (96, 73, 74), (97, 66, 73), (97, 98, 66), (38, 98, 97), (38, 99, 98), (98, 99, 71), (98, 71, 66), (38, 100, 99), (99, 100, 70), (99, 70, 71), (100, 69, 70), (100, 67, 69), (38, 67, 100), (1, 77, 36), (39, 36, 77), (67, 68, 69), (67, 101, 64), (38, 101, 67), (38, 64, 101), (11, 56, 22), (27, 45, 52), (28, 27, 52), (28, 52, 33), (16, 44, 51), (13, 46, 50), (14, 13, 50), (14, 50, 37), (9, 47, 49), (10, 9, 49), (10, 49, 34), (8, 7, 47), (9, 8, 47), (17, 41, 46), (13, 17, 46), (24, 43, 45), (27, 24, 45), (21, 42, 44), (16, 21, 44), (19, 35, 43), (24, 19, 43), (15, 37, 42), (21, 15, 42), (12, 34, 41), (17, 12, 41), (20, 33, 40), (25, 20, 40), (25, 40, 31), (15, 14, 37), (1, 36, 2), (19, 4, 35), (4, 3, 35), (12, 10, 34), (20, 28, 33), (26, 25, 31)])
me_layered_assy_012.materials.append(mat_material_002)
me_layered_assy_012.update()
me_layered_assy_013 = bpy.data.meshes.new('layered_assy.013')
me_layered_assy_013.from_pydata([(-46.58, -63.74, 12.61), (-46.64, -62.96, 12.61), (-46.64, -62.96, 10.61), (-46.58, -63.74, 10.61), (-46.4, -64.51, 12.61), (41.06, -67.98, 12.61), (-41.64, -67.98, 12.61), (-44.58, -67.02, 12.61), (-41.64, -67.98, 10.61), (46.05, -61.98, 12.61), (44.01, -67.01, 12.61), (45.12, -65.9, 12.61), (45.53, -65.22, 12.61), (45.83, -64.49, 12.61), (46.06, -62.94, 12.61), (-43.91, -67.43, 12.61), (-40.64, -61.98, 12.61), (-46.1, -65.24, 12.61), (41.06, -67.98, 10.61), (41.85, -67.92, 12.61), (44.61, -66.5, 12.61), (42.61, -67.73, 12.61), (43.34, -67.43, 12.61), (46.0, -63.73, 12.61), (40.06, -61.98, 12.61), (-46.64, -61.98, 12.61), (-43.19, -67.73, 12.61), (-45.69, -65.91, 12.61), (-42.42, -67.92, 12.61), (-45.18, -66.51, 12.61), (-45.69, -65.91, 10.61), (-45.18, -66.51, 10.61), (-44.58, -67.02, 10.61), (-40.64, -61.98, 10.61), (42.61, -67.73, 10.61), (-42.42, -67.92, 10.61), (45.12, -65.9, 10.61), (46.06, -62.94, 10.61), (43.34, -67.43, 10.61), (-46.4, -64.51, 10.61), (45.53, -65.22, 10.61), (46.05, -61.98, 10.61), (40.06, -61.98, 10.61), (-46.1, -65.24, 10.61), (-46.64, -61.98, 10.61), (-40.14, 66.27, 10.61), (45.83, -64.49, 10.61), (-43.91, -67.43, 10.61), (-40.14, 66.27, 12.61), (44.01, -67.01, 10.61), (46.0, -63.73, 10.61), (41.85, -67.92, 10.61), (-43.19, -67.73, 10.61), (44.61, -66.5, 10.61), (45.06, 67.31, 12.61), (-45.83, 69.0, 12.61), (42.55, 71.61, 12.61), (-43.63, 71.61, 12.61), (45.07, 66.27, 12.61), (44.75, 69.01, 12.61), (-46.14, 66.27, 12.61), (-41.14, 72.27, 12.61), (-46.06, 68.16, 12.61), (44.38, 69.79, 12.61), (41.76, 71.97, 12.61), (-44.35, 71.11, 12.61), (39.06, 66.27, 12.61), (39.01, 72.27, 12.61), (43.88, 70.5, 12.61), (-46.14, 67.29, 12.61), (-44.96, 70.49, 12.61), (39.06, 66.27, 10.61), (-42.01, 72.2, 12.61), (40.92, 72.2, 12.61), (44.98, 68.17, 12.61), (40.06, 72.27, 12.61), (-45.46, 69.78, 12.61), (-42.85, 71.97, 12.61), (43.26, 71.11, 12.61), (43.88, 70.5, 10.61), (43.26, 71.11, 10.61), (42.55, 71.61, 10.61), (40.06, 72.27, 10.61), (44.98, 68.17, 10.61), (-46.14, 66.27, 10.61), (-41.14, 72.27, 10.61), (39.01, 72.27, 10.61), (-42.01, 72.2, 10.61), (-43.63, 71.61, 10.61), (-42.85, 71.97, 10.61), (-44.35, 71.11, 10.61), (-44.96, 70.49, 10.61), (-45.46, 69.78, 10.61), (-46.06, 68.16, 10.61), (-46.14, 67.29, 10.61), (-45.83, 69.0, 10.61), (44.75, 69.01, 10.61), (41.76, 71.97, 10.61), (45.07, 66.27, 10.61), (44.38, 69.79, 10.61), (45.06, 67.31, 10.61), (40.92, 72.2, 10.61)], [], [(5, 1, 0), (0, 1, 2), (0, 2, 3), (4, 0, 3), (5, 0, 4), (5, 28, 6), (5, 6, 8), (5, 7, 15), (5, 29, 7), (5, 4, 17), (5, 8, 18), (5, 9, 24), (5, 14, 9), (5, 10, 20), (5, 22, 10), (5, 11, 12), (5, 20, 11), (5, 12, 13), (5, 13, 23), (5, 23, 14), (5, 15, 26), (5, 16, 25), (5, 24, 16), (5, 17, 27), (19, 5, 18), (5, 19, 21), (5, 21, 22), (5, 25, 1), (5, 26, 28), (5, 27, 29), (29, 27, 30), (29, 30, 31), (7, 29, 31), (7, 31, 32), (33, 32, 31), (33, 31, 30), (33, 34, 51), (33, 38, 34), (33, 35, 52), (33, 8, 35), (33, 36, 53), (33, 40, 36), (33, 37, 50), (33, 41, 37), (33, 47, 32), (33, 49, 38), (33, 39, 3), (33, 43, 39), (33, 18, 8), (33, 46, 40), (24, 33, 16), (24, 42, 33), (33, 42, 41), (33, 30, 43), (33, 2, 44), (45, 33, 44), (48, 16, 33), (48, 33, 45), (33, 51, 18), (33, 50, 46), (33, 52, 47), (33, 53, 49), (33, 3, 2), (20, 49, 53), (11, 20, 53), (11, 53, 36), (26, 47, 52), (28, 26, 52), (28, 52, 35), (19, 18, 51), (21, 19, 51), (21, 51, 34), (23, 46, 50), (14, 23, 50), (14, 50, 37), (10, 38, 49), (20, 10, 49), (48, 54, 74), (48, 58, 54), (71, 48, 45), (48, 55, 62), (48, 76, 55), (48, 56, 64), (48, 78, 56), (48, 57, 65), (48, 77, 57), (48, 66, 58), (48, 59, 63), (48, 74, 59), (48, 69, 60), (16, 48, 60), (48, 61, 72), (48, 67, 61), (48, 62, 69), (48, 63, 68), (48, 64, 73), (48, 65, 70), (71, 66, 48), (48, 75, 67), (48, 68, 78), (48, 70, 76), (48, 72, 77), (48, 73, 75), (78, 68, 79), (78, 79, 80), (56, 78, 80), (56, 80, 81), (82, 81, 80), (82, 80, 79), (82, 83, 100), (82, 96, 83), (82, 84, 94), (82, 45, 84), (82, 85, 86), (82, 87, 85), (61, 82, 86), (61, 75, 82), (82, 89, 87), (82, 88, 89), (82, 90, 88), (82, 91, 90), (82, 92, 91), (82, 95, 92), (82, 93, 95), (82, 94, 93), (82, 71, 45), (82, 98, 71), (82, 99, 96), (82, 97, 81), (82, 101, 97), (82, 100, 98), (82, 79, 99), (75, 101, 82), (73, 97, 101), (75, 73, 101), (74, 54, 100), (54, 98, 100), (74, 100, 83), (63, 96, 99), (68, 63, 99), (68, 99, 79), (54, 41, 98), (98, 41, 42), (98, 42, 71), (64, 81, 97), (73, 64, 97), (59, 83, 96), (63, 59, 96), (55, 92, 95), (62, 55, 95), (62, 95, 93), (69, 93, 94), (1, 69, 94), (1, 94, 84), (69, 62, 93), (55, 76, 92), (76, 91, 92), (70, 90, 91), (76, 70, 91), (65, 88, 90), (70, 65, 90), (57, 89, 88), (57, 77, 89), (77, 87, 89), (65, 57, 88), (77, 72, 87), (72, 85, 87), (61, 86, 85), (72, 61, 85), (45, 44, 84), (1, 84, 44), (59, 74, 83), (64, 56, 81), (61, 67, 75), (24, 71, 42), (24, 66, 71), (1, 60, 69), (9, 58, 66), (9, 66, 24), (16, 60, 25), (1, 25, 60), (54, 58, 9), (54, 37, 41), (54, 14, 37), (54, 9, 14), (15, 32, 47), (26, 15, 47), (13, 40, 46), (23, 13, 46), (1, 44, 2), (17, 39, 43), (27, 17, 43), (27, 43, 30), (12, 36, 40), (13, 12, 40), (17, 4, 39), (4, 3, 39), (22, 34, 38), (10, 22, 38), (12, 11, 36), (6, 35, 8), (6, 28, 35), (22, 21, 34), (15, 7, 32)])
me_layered_assy_013.update()
me_layered_assy_016 = bpy.data.meshes.new('layered_assy.016')
me_layered_assy_016.from_pydata([(-46.58, -63.74, 21.61), (41.06, -67.98, 21.61), (-46.64, -62.96, 21.61), (-46.64, -62.96, 19.61), (-46.58, -63.74, 19.61), (-46.4, -64.51, 21.61), (-46.4, -64.51, 19.61), (-46.1, -65.24, 21.61), (-46.1, -65.24, 19.61), (-45.69, -65.91, 21.61), (-45.69, -65.91, 19.61), (-45.18, -66.51, 21.61), (-45.18, -66.51, 19.61), (-44.58, -67.02, 21.61), (-43.91, -67.43, 21.61), (-44.58, -67.02, 19.61), (-43.91, -67.43, 19.61), (-38.64, -60.48, 19.61), (-41.64, -67.98, 19.61), (46.04, -60.48, 19.61), (-38.64, -60.48, 21.61), (45.53, -65.22, 19.61), (43.34, -67.43, 19.61), (-38.64, 34.77, 19.61), (46.06, -62.94, 19.61), (41.06, -67.98, 19.61), (45.83, -64.49, 19.61), (44.01, -67.01, 19.61), (41.85, -67.92, 19.61), (44.61, -66.5, 19.61), (46.0, -63.73, 19.61), (-43.19, -67.73, 19.61), (-46.63, -60.48, 19.61), (37.56, -60.48, 21.61), (-42.42, -67.92, 19.61), (45.12, -65.9, 19.61), (42.61, -67.73, 19.61), (37.56, -60.48, 19.61), (45.31, 34.77, 19.61), (37.56, 34.77, 21.61), (37.56, 34.77, 19.61), (-37.64, 36.25, 19.61), (-38.64, 34.77, 21.61), (-46.26, 36.25, 21.61), (36.56, 36.25, 21.61), (-37.64, 36.25, 21.61), (45.3, 36.25, 21.61), (45.31, 34.77, 21.61), (-46.26, 34.77, 21.61), (-46.63, -60.48, 21.61), (45.06, 67.31, 21.61), (46.04, -60.48, 21.61), (46.06, -62.94, 21.61), (46.0, -63.73, 21.61), (45.83, -64.49, 21.61), (45.53, -65.22, 21.61), (45.12, -65.9, 21.61), (44.61, -66.5, 21.61), (44.01, -67.01, 21.61), (43.34, -67.43, 21.61), (42.61, -67.73, 21.61), (41.85, -67.92, 21.61), (45.1, 62.25, 21.61), (45.3, 36.25, 19.61), (45.1, 62.25, 19.61), (45.06, 67.31, 19.61), (44.98, 68.17, 21.61), (-37.64, 62.25, 21.61), (36.56, 72.27, 21.61), (44.38, 69.79, 21.61), (-46.06, 68.16, 21.61), (-46.16, 62.25, 21.61), (-44.35, 71.11, 21.61), (41.76, 71.97, 21.61), (36.56, 62.25, 21.61), (43.88, 70.5, 21.61), (-46.14, 67.29, 21.61), (-42.01, 72.2, 21.61), (-44.96, 70.49, 21.61), (40.92, 72.2, 21.61), (36.56, 62.25, 19.61), (-37.64, 62.25, 19.61), (-45.46, 69.78, 21.61), (40.06, 72.27, 21.61), (43.26, 71.11, 21.61), (-42.85, 71.97, 21.61), (44.75, 69.01, 21.61), (-45.83, 69.0, 21.61), (-41.14, 72.27, 21.61), (42.55, 71.61, 21.61), (-43.63, 71.61, 21.61), (-42.85, 71.97, 19.61), (-43.63, 71.61, 19.61), (-44.35, 71.11, 19.61), (40.06, 72.27, 19.61), (42.55, 71.61, 19.61), (44.75, 69.01, 19.61), (44.38, 69.79, 19.61), (41.76, 71.97, 19.61), (40.92, 72.2, 19.61), (43.88, 70.5, 19.61), (-46.16, 62.25, 19.61), (43.26, 71.11, 19.61), (36.56, 72.27, 19.61), (-41.14, 72.27, 19.61), (-42.01, 72.2, 19.61), (-44.96, 70.49, 19.61), (-45.46, 69.78, 19.61), (-46.06, 68.16, 19.61), (-46.14, 67.29, 19.61), (-45.83, 69.0, 19.61), (44.98, 68.17, 19.61), (-46.26, 36.25, 19.61), (-46.26, 34.77, 19.61), (36.56, 36.25, 19.61), (-42.42, -67.92, 21.61), (-41.64, -67.98, 21.61), (-43.19, -67.73, 21.61)], [], [(1, 0, 5), (1, 2, 0), (0, 2, 3), (0, 3, 4), (5, 0, 4), (5, 4, 6), (1, 5, 7), (7, 5, 6), (7, 6, 8), (1, 7, 9), (9, 7, 8), (9, 8, 10), (1, 9, 11), (11, 9, 10), (11, 10, 12), (1, 11, 13), (13, 11, 12), (13, 12, 15), (1, 13, 14), (14, 13, 15), (14, 15, 16), (17, 16, 15), (17, 15, 12), (17, 18, 34), (17, 25, 18), (17, 6, 4), (17, 8, 6), (17, 19, 24), (17, 37, 19), (23, 20, 17), (33, 17, 20), (17, 21, 35), (17, 26, 21), (17, 22, 36), (17, 27, 22), (23, 17, 32), (17, 24, 30), (17, 10, 8), (17, 28, 25), (17, 30, 26), (17, 31, 16), (17, 29, 27), (17, 36, 28), (17, 35, 29), (17, 34, 31), (17, 12, 10), (17, 3, 32), (17, 4, 3), (33, 37, 17), (38, 19, 37), (38, 37, 40), (39, 37, 33), (39, 40, 37), (41, 38, 40), (40, 39, 42), (41, 40, 23), (40, 42, 23), (42, 43, 48), (42, 45, 43), (23, 42, 20), (42, 44, 45), (42, 46, 44), (20, 42, 48), (42, 39, 47), (42, 47, 46), (2, 48, 43), (2, 49, 48), (20, 48, 49), (1, 49, 2), (1, 20, 49), (50, 47, 51), (50, 46, 47), (51, 47, 39), (1, 52, 51), (50, 51, 52), (1, 51, 33), (51, 39, 33), (50, 52, 24), (52, 30, 24), (1, 53, 52), (52, 53, 30), (1, 54, 53), (53, 54, 26), (53, 26, 30), (54, 21, 26), (54, 55, 21), (1, 55, 54), (1, 56, 55), (55, 56, 35), (55, 35, 21), (1, 57, 56), (56, 57, 29), (56, 29, 35), (1, 58, 57), (57, 58, 27), (57, 27, 29), (58, 22, 27), (58, 59, 22), (1, 59, 58), (1, 60, 59), (59, 60, 36), (59, 36, 22), (1, 61, 60), (60, 61, 28), (60, 28, 36), (61, 1, 25), (61, 25, 28), (50, 24, 19), (67, 62, 50), (50, 62, 46), (50, 19, 38), (50, 38, 63), (50, 63, 64), (50, 64, 65), (66, 50, 65), (67, 50, 66), (67, 68, 88), (67, 83, 68), (67, 69, 75), (67, 86, 69), (67, 70, 76), (67, 87, 70), (67, 76, 71), (45, 67, 71), (67, 72, 78), (67, 90, 72), (67, 73, 79), (67, 89, 73), (81, 67, 45), (67, 74, 62), (80, 74, 67), (67, 75, 84), (67, 77, 85), (67, 88, 77), (67, 78, 82), (67, 79, 83), (80, 67, 81), (67, 82, 87), (67, 66, 86), (67, 84, 89), (67, 85, 90), (90, 85, 91), (90, 91, 92), (72, 90, 92), (72, 92, 93), (94, 93, 92), (94, 92, 91), (94, 95, 102), (94, 98, 95), (94, 96, 111), (94, 97, 96), (94, 100, 97), (94, 99, 98), (94, 64, 80), (94, 65, 64), (83, 99, 94), (94, 102, 100), (94, 111, 65), (88, 83, 94), (94, 101, 109), (94, 81, 101), (94, 80, 81), (88, 94, 103), (94, 104, 103), (94, 105, 104), (94, 91, 105), (94, 106, 93), (94, 107, 106), (94, 110, 107), (94, 108, 110), (94, 109, 108), (66, 65, 111), (86, 66, 111), (86, 111, 96), (70, 110, 108), (70, 87, 110), (87, 107, 110), (76, 108, 109), (2, 76, 109), (2, 109, 101), (76, 70, 108), (82, 106, 107), (87, 82, 107), (78, 93, 106), (82, 78, 106), (77, 104, 105), (85, 77, 105), (85, 105, 91), (88, 103, 104), (77, 88, 104), (84, 100, 102), (89, 84, 102), (89, 102, 95), (81, 112, 101), (2, 101, 112), (81, 41, 112), (41, 113, 112), (2, 112, 113), (2, 113, 32), (23, 32, 113), (41, 23, 113), (75, 97, 100), (84, 75, 100), (79, 98, 99), (83, 79, 99), (73, 95, 98), (79, 73, 98), (69, 96, 97), (75, 69, 97), (69, 86, 96), (73, 89, 95), (78, 72, 93), (88, 68, 83), (81, 45, 41), (74, 80, 114), (64, 114, 80), (41, 114, 63), (64, 63, 114), (74, 114, 44), (44, 114, 41), (2, 71, 76), (46, 62, 74), (46, 74, 44), (45, 71, 43), (2, 43, 71), (41, 63, 38), (44, 41, 45), (115, 31, 34), (116, 115, 34), (116, 34, 18), (1, 115, 116), (1, 116, 18), (1, 117, 115), (115, 117, 31), (1, 14, 117), (117, 14, 16), (117, 16, 31), (1, 33, 20), (2, 32, 3), (1, 18, 25)])
me_layered_assy_016.materials.append(mat_material_002)
me_layered_assy_016.update()
me_plate = bpy.data.meshes.new('plate')
me_plate.from_pydata([(40.24, 69.73, -0.5), (40.27, 65.7, -0.5), (35.74, 65.7, -0.5), (-36.46, 65.7, -0.5), (-40.98, 65.7, -0.5), (-40.96, 69.73, -0.5), (-38.46, 63.7, -0.5), (-40.98, 63.7, -0.5), (40.28, 63.7, -0.5), (37.74, 63.7, -0.5), (-38.46, 39.7, -0.5), (-41.08, 39.7, -0.5), (40.47, 39.7, -0.5), (37.74, 39.7, -0.5), (-36.46, 37.7, -0.5), (-41.08, 37.7, -0.5), (40.48, 37.7, -0.5), (35.74, 37.7, -0.5), (40.51, 34.7, -0.5), (35.21, 34.7, -0.5), (21.21, 34.7, -0.5), (16.16, 34.7, -0.5), (2.163, 34.7, -0.5), (-2.887, 34.7, -0.5), (-16.89, 34.7, -0.5), (-21.94, 34.7, -0.5), (-35.94, 34.7, -0.5), (-41.1, 34.7, -0.5), (-35.94, 20.7, -0.5), (-41.15, 20.7, -0.5), (-16.89, 20.7, -0.5), (-21.94, 20.7, -0.5), (2.163, 20.7, -0.5), (-2.887, 20.7, -0.5), (21.21, 20.7, -0.5), (16.16, 20.7, -0.5), (40.61, 20.7, -0.5), (35.21, 20.7, -0.5), (40.65, 15.65, -0.5), (35.21, 15.65, -0.5), (21.21, 15.65, -0.5), (16.16, 15.65, -0.5), (2.163, 15.65, -0.5), (-2.887, 15.65, -0.5), (-16.89, 15.65, -0.5), (-21.94, 15.65, -0.5), (-35.94, 15.65, -0.5), (-41.17, 15.65, -0.5), (-35.94, 1.654, -0.5), (-41.22, 1.654, -0.5), (-16.89, 1.654, -0.5), (-21.94, 1.654, -0.5), (2.163, 1.654, -0.5), (-2.887, 1.654, -0.5), (21.21, 1.654, -0.5), (16.16, 1.654, -0.5), (40.76, 1.654, -0.5), (35.21, 1.654, -0.5), (40.8, -3.396, -0.5), (35.21, -3.396, -0.5), (21.21, -3.396, -0.5), (16.16, -3.396, -0.5), (2.163, -3.396, -0.5), (-2.887, -3.396, -0.5), (-16.89, -3.396, -0.5), (-21.94, -3.396, -0.5), (-35.94, -3.396, -0.5), (-41.24, -3.396, -0.5), (-35.94, -17.4, -0.5), (-41.3, -17.4, -0.5), (-16.89, -17.4, -0.5), (-21.94, -17.4, -0.5), (2.163, -17.4, -0.5), (-2.887, -17.4, -0.5), (21.21, -17.4, -0.5), (16.16, -17.4, -0.5), (40.91, -17.4, -0.5), (35.21, -17.4, -0.5), (40.95, -22.45, -0.5), (16.16, -22.45, -0.5), (2.163, -22.45, -0.5), (-2.887, -22.45, -0.5), (-16.89, -22.45, -0.5), (-21.94, -22.45, -0.5), (-35.94, -22.45, -0.5), (-41.32, -22.45, -0.5), (41.02, -31.97, -0.5), (35.21, -31.97, -0.5), (21.21, -31.97, -0.5), (16.16, -31.97, -0.5), (-35.94, -36.45, -0.5), (-41.37, -36.45, -0.5), (-16.89, -36.45, -0.5), (-21.94, -36.45, -0.5), (2.163, -36.45, -0.5), (-2.887, -36.45, -0.5), (21.21, -36.45, -0.5), (16.16, -36.45, -0.5), (21.21, -41.5, -0.5), (16.16, -41.5, -0.5), (2.163, -41.5, -0.5), (-12.41, -41.5, -0.5), (-26.41, -41.5, -0.5), (-41.39, -41.5, -0.5), (21.21, -45.97, -0.5), (16.16, -45.97, -0.5), (41.13, -45.97, -0.5), (35.21, -45.97, -0.5), (-26.41, -55.5, -0.5), (-41.44, -55.5, -0.5), (2.163, -55.5, -0.5), (-12.41, -55.5, -0.5), (41.2, -55.5, -0.5), (16.16, -55.5, -0.5), (41.24, -60.52, -0.5), (-41.46, -60.52, -0.5), (41.24, -60.52, 0.5), (41.2, -55.5, 0.5), (16.16, -55.5, 0.5), (2.163, -55.5, 0.5), (-12.41, -55.5, 0.5), (-26.41, -55.5, 0.5), (-41.44, -55.5, 0.5), (-41.46, -60.52, 0.5), (41.13, -45.97, 0.5), (35.21, -45.97, 0.5), (21.21, -45.97, 0.5), (16.16, -45.97, 0.5), (-26.41, -41.5, 0.5), (-41.39, -41.5, 0.5), (2.163, -41.5, 0.5), (-12.41, -41.5, 0.5), (21.21, -41.5, 0.5), (16.16, -41.5, 0.5), (21.21, -36.45, 0.5), (16.16, -36.45, 0.5), (2.163, -36.45, 0.5), (-2.887, -36.45, 0.5), (-16.89, -36.45, 0.5), (-21.94, -36.45, 0.5), (-35.94, -36.45, 0.5), (-41.37, -36.45, 0.5), (21.21, -31.97, 0.5), (16.16, -31.97, 0.5), (41.02, -31.97, 0.5), (35.21, -31.97, 0.5), (-35.94, -22.45, 0.5), (-41.32, -22.45, 0.5), (-16.89, -22.45, 0.5), (-21.94, -22.45, 0.5), (2.163, -22.45, 0.5), (-2.887, -22.45, 0.5), (40.95, -22.45, 0.5), (16.16, -22.45, 0.5), (40.91, -17.4, 0.5), (35.21, -17.4, 0.5), (21.21, -17.4, 0.5), (16.16, -17.4, 0.5), (2.163, -17.4, 0.5), (-2.887, -17.4, 0.5), (-16.89, -17.4, 0.5), (-21.94, -17.4, 0.5), (-35.94, -17.4, 0.5), (-41.3, -17.4, 0.5), (-35.94, -3.396, 0.5), (-41.24, -3.396, 0.5), (-16.89, -3.396, 0.5), (-21.94, -3.396, 0.5), (2.163, -3.396, 0.5), (-2.887, -3.396, 0.5), (21.21, -3.396, 0.5), (16.16, -3.396, 0.5), (40.8, -3.396, 0.5), (35.21, -3.396, 0.5), (40.76, 1.654, 0.5), (35.21, 1.654, 0.5), (21.21, 1.654, 0.5), (16.16, 1.654, 0.5), (2.163, 1.654, 0.5), (-2.887, 1.654, 0.5), (-16.89, 1.654, 0.5), (-21.94, 1.654, 0.5), (-35.94, 1.654, 0.5), (-41.22, 1.654, 0.5), (-35.94, 15.65, 0.5), (-41.17, 15.65, 0.5), (-16.89, 15.65, 0.5), (-21.94, 15.65, 0.5), (2.163, 15.65, 0.5), (-2.887, 15.65, 0.5), (21.21, 15.65, 0.5), (16.16, 15.65, 0.5), (40.65, 15.65, 0.5), (35.21, 15.65, 0.5), (40.61, 20.7, 0.5), (35.21, 20.7, 0.5), (21.21, 20.7, 0.5), (16.16, 20.7, 0.5), (2.163, 20.7, 0.5), (-2.887, 20.7, 0.5), (-16.89, 20.7, 0.5), (-21.94, 20.7, 0.5), (-35.94, 20.7, 0.5), (-41.15, 20.7, 0.5), (-35.94, 34.7, 0.5), (-41.1, 34.7, 0.5), (-16.89, 34.7, 0.5), (-21.94, 34.7, 0.5), (2.163, 34.7, 0.5), (-2.887, 34.7, 0.5), (21.21, 34.7, 0.5), (16.16, 34.7, 0.5), (40.51, 34.7, 0.5), (35.21, 34.7, 0.5), (40.48, 37.7, 0.5), (35.74, 37.7, 0.5), (-36.46, 37.7, 0.5), (-41.08, 37.7, 0.5), (-38.46, 39.7, 0.5), (-41.08, 39.7, 0.5), (40.47, 39.7, 0.5), (37.74, 39.7, 0.5), (-38.46, 63.7, 0.5), (-40.98, 63.7, 0.5), (40.28, 63.7, 0.5), (37.74, 63.7, 0.5), (-36.46, 65.7, 0.5), (-40.98, 65.7, 0.5), (40.27, 65.7, 0.5), (35.74, 65.7, 0.5), (40.24, 69.73, 0.5), (-40.96, 69.73, 0.5)], [], [(0, 1, 2), (0, 2, 3), (0, 3, 4), (0, 4, 5), (3, 6, 7), (3, 7, 4), (1, 8, 9), (1, 9, 2), (6, 10, 11), (6, 11, 7), (8, 12, 13), (8, 13, 9), (10, 14, 15), (10, 15, 11), (12, 16, 17), (12, 17, 13), (14, 17, 16), (14, 16, 18), (14, 18, 19), (14, 19, 20), (14, 20, 21), (14, 21, 22), (14, 22, 23), (14, 23, 24), (14, 24, 25), (14, 25, 26), (14, 26, 27), (14, 27, 15), (26, 28, 29), (26, 29, 27), (24, 30, 31), (24, 31, 25), (22, 32, 33), (22, 33, 23), (20, 34, 35), (20, 35, 21), (18, 36, 37), (18, 37, 19), (28, 31, 30), (28, 30, 33), (28, 33, 32), (28, 32, 35), (28, 35, 34), (28, 34, 37), (28, 37, 36), (28, 36, 38), (28, 38, 39), (28, 39, 40), (28, 40, 41), (28, 41, 42), (28, 42, 43), (28, 43, 44), (28, 44, 45), (28, 45, 46), (28, 46, 47), (28, 47, 29), (46, 48, 49), (46, 49, 47), (44, 50, 51), (44, 51, 45), (42, 52, 53), (42, 53, 43), (40, 54, 55), (40, 55, 41), (38, 56, 57), (38, 57, 39), (48, 51, 50), (48, 50, 53), (48, 53, 52), (48, 52, 55), (48, 55, 54), (48, 54, 57), (48, 57, 56), (48, 56, 58), (48, 58, 59), (48, 59, 60), (48, 60, 61), (48, 61, 62), (48, 62, 63), (48, 63, 64), (48, 64, 65), (48, 65, 66), (48, 66, 67), (48, 67, 49), (66, 68, 69), (66, 69, 67), (64, 70, 71), (64, 71, 65), (62, 72, 73), (62, 73, 63), (60, 74, 75), (60, 75, 61), (58, 76, 77), (58, 77, 59), (68, 71, 70), (68, 70, 73), (68, 73, 72), (68, 72, 75), (68, 75, 74), (68, 74, 77), (68, 77, 76), (68, 76, 78), (68, 78, 79), (68, 79, 80), (68, 80, 81), (68, 81, 82), (68, 82, 83), (68, 83, 84), (68, 84, 85), (68, 85, 69), (78, 86, 87), (78, 87, 88), (78, 88, 89), (78, 89, 79), (84, 90, 91), (84, 91, 85), (82, 92, 93), (82, 93, 83), (80, 94, 95), (80, 95, 81), (88, 96, 97), (88, 97, 89), (90, 93, 92), (90, 92, 95), (90, 95, 94), (90, 94, 97), (90, 97, 96), (90, 96, 98), (90, 98, 99), (90, 99, 100), (90, 100, 101), (90, 101, 102), (90, 102, 103), (90, 103, 91), (98, 104, 105), (98, 105, 99), (86, 106, 107), (86, 107, 87), (102, 108, 109), (102, 109, 103), (100, 110, 111), (100, 111, 101), (104, 107, 106), (104, 106, 112), (104, 112, 113), (104, 113, 105), (108, 111, 110), (108, 110, 113), (108, 113, 112), (108, 112, 114), (108, 114, 115), (108, 115, 109), (116, 117, 118), (116, 118, 119), (116, 119, 120), (116, 120, 121), (116, 121, 122), (116, 122, 123), (117, 124, 125), (117, 125, 126), (117, 126, 127), (117, 127, 118), (121, 128, 129), (121, 129, 122), (119, 130, 131), (119, 131, 120), (126, 132, 133), (126, 133, 127), (128, 131, 130), (128, 130, 133), (128, 133, 132), (128, 132, 134), (128, 134, 135), (128, 135, 136), (128, 136, 137), (128, 137, 138), (128, 138, 139), (128, 139, 140), (128, 140, 141), (128, 141, 129), (134, 142, 143), (134, 143, 135), (124, 144, 145), (124, 145, 125), (140, 146, 147), (140, 147, 141), (138, 148, 149), (138, 149, 139), (136, 150, 151), (136, 151, 137), (142, 145, 144), (142, 144, 152), (142, 152, 153), (142, 153, 143), (146, 149, 148), (146, 148, 151), (146, 151, 150), (146, 150, 153), (146, 153, 152), (146, 152, 154), (146, 154, 155), (146, 155, 156), (146, 156, 157), (146, 157, 158), (146, 158, 159), (146, 159, 160), (146, 160, 161), (146, 161, 162), (146, 162, 163), (146, 163, 147), (162, 164, 165), (162, 165, 163), (160, 166, 167), (160, 167, 161), (158, 168, 169), (158, 169, 159), (156, 170, 171), (156, 171, 157), (154, 172, 173), (154, 173, 155), (164, 167, 166), (164, 166, 169), (164, 169, 168), (164, 168, 171), (164, 171, 170), (164, 170, 173), (164, 173, 172), (164, 172, 174), (164, 174, 175), (164, 175, 176), (164, 176, 177), (164, 177, 178), (164, 178, 179), (164, 179, 180), (164, 180, 181), (164, 181, 182), (164, 182, 183), (164, 183, 165), (182, 184, 185), (182, 185, 183), (180, 186, 187), (180, 187, 181), (178, 188, 189), (178, 189, 179), (176, 190, 191), (176, 191, 177), (174, 192, 193), (174, 193, 175), (184, 187, 186), (184, 186, 189), (184, 189, 188), (184, 188, 191), (184, 191, 190), (184, 190, 193), (184, 193, 192), (184, 192, 194), (184, 194, 195), (184, 195, 196), (184, 196, 197), (184, 197, 198), (184, 198, 199), (184, 199, 200), (184, 200, 201), (184, 201, 202), (184, 202, 203), (184, 203, 185), (202, 204, 205), (202, 205, 203), (200, 206, 207), (200, 207, 201), (198, 208, 209), (198, 209, 199), (196, 210, 211), (196, 211, 197), (194, 212, 213), (194, 213, 195), (204, 207, 206), (204, 206, 209), (204, 209, 208), (204, 208, 211), (204, 211, 210), (204, 210, 213), (204, 213, 212), (204, 212, 214), (204, 214, 215), (204, 215, 216), (204, 216, 217), (204, 217, 205), (216, 218, 219), (216, 219, 217), (214, 220, 221), (214, 221, 215), (218, 222, 223), (218, 223, 219), (220, 224, 225), (220, 225, 221), (222, 226, 227), (222, 227, 223), (224, 228, 229), (224, 229, 225), (226, 229, 228), (226, 228, 230), (226, 230, 231), (226, 231, 227), (114, 116, 123), (114, 123, 115), (230, 228, 224), (230, 224, 220), (230, 220, 214), (230, 214, 212), (230, 212, 194), (230, 194, 192), (230, 192, 174), (230, 174, 172), (230, 172, 154), (230, 154, 152), (230, 152, 144), (230, 144, 124), (230, 124, 117), (230, 117, 116), (230, 116, 114), (230, 114, 112), (230, 112, 106), (230, 106, 86), (230, 86, 78), (230, 78, 76), (230, 76, 58), (230, 58, 56), (230, 56, 38), (230, 38, 36), (230, 36, 18), (230, 18, 16), (230, 16, 12), (230, 12, 8), (230, 8, 1), (230, 1, 0), (230, 0, 5), (230, 5, 231), (123, 122, 129), (123, 129, 141), (123, 141, 147), (123, 147, 163), (123, 163, 165), (123, 165, 183), (123, 183, 185), (123, 185, 203), (123, 203, 205), (123, 205, 217), (123, 217, 219), (123, 219, 223), (123, 223, 227), (123, 227, 231), (123, 231, 5), (123, 5, 4), (123, 4, 7), (123, 7, 11), (123, 11, 15), (123, 15, 27), (123, 27, 29), (123, 29, 47), (123, 47, 49), (123, 49, 67), (123, 67, 69), (123, 69, 85), (123, 85, 91), (123, 91, 103), (123, 103, 109), (123, 109, 115), (215, 17, 14), (215, 14, 216), (215, 221, 13), (215, 13, 17), (225, 9, 13), (225, 13, 221), (225, 229, 2), (225, 2, 9), (2, 229, 226), (2, 226, 3), (226, 222, 6), (226, 6, 3), (6, 222, 218), (6, 218, 10), (218, 216, 14), (218, 14, 10), (120, 111, 108), (120, 108, 121), (118, 113, 110), (118, 110, 119), (131, 101, 111), (131, 111, 120), (101, 131, 128), (101, 128, 102), (99, 133, 130), (99, 130, 100), (102, 128, 121), (102, 121, 108), (139, 93, 90), (139, 90, 140), (137, 95, 92), (137, 92, 138), (135, 97, 94), (135, 94, 136), (149, 83, 93), (149, 93, 139), (167, 65, 71), (167, 71, 161), (187, 45, 51), (187, 51, 181), (207, 25, 31), (207, 31, 201), (83, 149, 146), (83, 146, 84), (81, 151, 148), (81, 148, 82), (79, 153, 150), (79, 150, 80), (84, 146, 140), (84, 140, 90), (66, 164, 162), (66, 162, 68), (46, 184, 182), (46, 182, 48), (26, 204, 202), (26, 202, 28), (161, 71, 68), (161, 68, 162), (159, 73, 70), (159, 70, 160), (157, 75, 72), (157, 72, 158), (155, 77, 74), (155, 74, 156), (65, 167, 164), (65, 164, 66), (63, 169, 166), (63, 166, 64), (61, 171, 168), (61, 168, 62), (59, 173, 170), (59, 170, 60), (181, 51, 48), (181, 48, 182), (179, 53, 50), (179, 50, 180), (177, 55, 52), (177, 52, 178), (175, 57, 54), (175, 54, 176), (45, 187, 184), (45, 184, 46), (43, 189, 186), (43, 186, 44), (41, 191, 188), (41, 188, 42), (39, 193, 190), (39, 190, 40), (201, 31, 28), (201, 28, 202), (199, 33, 30), (199, 30, 200), (197, 35, 32), (197, 32, 198), (195, 37, 34), (195, 34, 196), (25, 207, 204), (25, 204, 26), (23, 209, 206), (23, 206, 24), (21, 211, 208), (21, 208, 22), (19, 213, 210), (19, 210, 20), (151, 81, 95), (151, 95, 137), (169, 63, 73), (169, 73, 159), (189, 43, 53), (189, 53, 179), (209, 23, 33), (209, 33, 199), (82, 148, 138), (82, 138, 92), (64, 166, 160), (64, 160, 70), (44, 186, 180), (44, 180, 50), (24, 206, 200), (24, 200, 30), (127, 133, 99), (127, 99, 105), (127, 105, 113), (127, 113, 118), (143, 153, 79), (143, 79, 89), (143, 89, 97), (143, 97, 135), (171, 61, 75), (171, 75, 157), (191, 41, 55), (191, 55, 177), (211, 21, 35), (211, 35, 197), (100, 130, 119), (100, 119, 110), (80, 150, 136), (80, 136, 94), (62, 168, 158), (62, 158, 72), (42, 188, 178), (42, 178, 52), (22, 208, 198), (22, 198, 32), (125, 107, 104), (125, 104, 126), (145, 87, 107), (145, 107, 125), (173, 59, 77), (173, 77, 155), (193, 39, 57), (193, 57, 175), (213, 19, 37), (213, 37, 195), (87, 145, 142), (87, 142, 88), (98, 96, 88), (98, 88, 142), (98, 142, 134), (98, 134, 132), (98, 132, 126), (98, 126, 104), (60, 170, 156), (60, 156, 74), (40, 190, 176), (40, 176, 54), (20, 210, 196), (20, 196, 34)])
me_plate.materials.append(mat_material_002)
me_plate.update()
me_layered_assy_017 = bpy.data.meshes.new('layered_assy.017')
me_layered_assy_017.from_pydata([(-46.58, -63.74, 18.61), (41.06, -67.98, 18.61), (-46.64, -62.98, 18.61), (-46.64, -62.96, 18.61), (-46.64, -62.96, 16.61), (-46.64, -62.98, 16.61), (-46.58, -63.74, 16.61), (-46.4, -64.51, 18.61), (-46.4, -64.51, 16.61), (-46.1, -65.24, 18.61), (-46.1, -65.24, 16.61), (-45.69, -65.91, 18.61), (-45.69, -65.91, 16.61), (-45.18, -66.51, 18.61), (-45.18, -66.51, 16.61), (-44.58, -67.02, 18.61), (-43.91, -67.43, 18.61), (-44.58, -67.02, 16.61), (-41.64, -62.98, 16.61), (-43.91, -67.43, 16.61), (-43.19, -67.73, 18.61), (-43.19, -67.73, 16.61), (-42.42, -67.92, 18.61), (-42.42, -67.92, 16.61), (-41.64, -67.98, 18.61), (-41.64, -67.98, 16.61), (41.06, -67.98, 16.61), (41.85, -67.92, 18.61), (41.85, -67.92, 16.61), (42.61, -67.73, 18.61), (42.61, -67.73, 16.61), (43.34, -67.43, 18.61), (43.34, -67.43, 16.61), (44.01, -67.01, 18.61), (44.01, -67.01, 16.61), (44.61, -66.5, 18.61), (44.61, -66.5, 16.61), (45.12, -65.9, 18.61), (45.12, -65.9, 16.61), (45.53, -65.22, 18.61), (45.53, -65.22, 16.61), (45.83, -64.49, 18.61), (45.83, -64.49, 16.61), (46.0, -63.73, 18.61), (46.0, -63.73, 16.61), (46.06, -62.94, 18.61), (46.06, -62.98, 16.61), (41.06, -62.98, 16.61), (46.06, -62.94, 16.61), (45.06, 67.27, 16.61), (45.06, 67.31, 16.61), (40.06, 72.27, 16.61), (40.06, 67.27, 16.61), (45.06, 67.31, 18.61), (45.06, 67.27, 18.61), (44.98, 68.17, 18.61), (-41.14, 67.27, 18.61), (43.88, 70.5, 18.61), (-46.14, 67.29, 18.61), (-44.96, 70.49, 18.61), (40.92, 72.2, 18.61), (-42.01, 72.2, 18.61), (-41.64, -62.98, 18.61), (-41.14, 67.27, 16.61), (-42.85, 71.97, 18.61), (40.06, 72.27, 18.61), (-41.14, 72.27, 18.61), (-45.46, 69.78, 18.61), (43.26, 71.11, 18.61), (-46.14, 67.27, 18.61), (36.56, 72.27, 18.61), (42.55, 71.61, 18.61), (-43.63, 71.61, 18.61), (-45.83, 69.0, 18.61), (44.75, 69.01, 18.61), (40.06, 67.27, 18.61), (44.38, 69.79, 18.61), (-46.06, 68.16, 18.61), (-44.35, 71.11, 18.61), (41.76, 71.97, 18.61), (42.55, 71.61, 16.61), (41.76, 71.97, 16.61), (40.92, 72.2, 16.61), (43.26, 71.11, 16.61), (43.88, 70.5, 16.61), (44.38, 69.79, 16.61), (44.75, 69.01, 16.61), (44.98, 68.17, 16.61), (-43.63, 71.61, 16.61), (-44.35, 71.11, 16.61), (-44.96, 70.49, 16.61), (-45.46, 69.78, 16.61), (-45.83, 69.0, 16.61), (-46.06, 68.16, 16.61), (-46.14, 67.29, 16.61), (-46.14, 67.27, 16.61), (-42.85, 71.97, 16.61), (-42.01, 72.2, 16.61), (-41.14, 72.27, 16.61), (36.56, 72.27, 16.61), (46.06, -62.98, 18.61), (41.06, -62.98, 18.61)], [], [(1, 0, 7), (1, 2, 0), (0, 2, 3), (0, 3, 4), (0, 4, 5), (0, 5, 6), (7, 0, 6), (7, 6, 8), (1, 7, 9), (9, 7, 8), (9, 8, 10), (1, 9, 11), (11, 9, 10), (11, 10, 12), (1, 11, 13), (13, 11, 12), (13, 12, 14), (1, 13, 15), (15, 13, 14), (15, 14, 17), (1, 15, 16), (16, 15, 17), (18, 17, 14), (18, 19, 17), (16, 17, 19), (20, 19, 21), (20, 16, 19), (18, 21, 19), (22, 20, 21), (22, 21, 23), (18, 23, 21), (24, 22, 23), (18, 25, 23), (24, 23, 25), (1, 24, 25), (18, 26, 25), (1, 25, 26), (27, 26, 28), (27, 1, 26), (18, 28, 26), (29, 27, 28), (18, 30, 28), (29, 28, 30), (31, 29, 30), (18, 32, 30), (31, 30, 32), (33, 31, 32), (18, 34, 32), (33, 32, 34), (35, 34, 36), (35, 33, 34), (18, 36, 34), (37, 35, 36), (37, 36, 38), (18, 38, 36), (39, 37, 38), (18, 40, 38), (39, 38, 40), (41, 39, 40), (41, 40, 42), (18, 42, 40), (43, 42, 44), (43, 41, 42), (18, 44, 42), (45, 43, 44), (45, 44, 46), (18, 46, 44), (45, 46, 48), (18, 47, 46), (49, 46, 47), (49, 48, 46), (51, 50, 49), (53, 49, 50), (51, 49, 52), (49, 47, 52), (53, 48, 49), (53, 45, 48), (53, 54, 45), (56, 54, 53), (55, 53, 50), (56, 53, 55), (56, 75, 54), (56, 18, 63), (56, 62, 18), (56, 57, 68), (56, 76, 57), (56, 58, 69), (56, 77, 58), (56, 59, 67), (56, 78, 59), (56, 60, 65), (56, 79, 60), (56, 61, 64), (56, 66, 61), (62, 56, 69), (52, 56, 63), (56, 64, 72), (56, 55, 74), (56, 65, 70), (56, 70, 66), (56, 67, 73), (56, 68, 71), (56, 71, 79), (56, 72, 78), (56, 73, 77), (56, 74, 76), (52, 75, 56), (79, 71, 80), (79, 80, 81), (60, 79, 81), (60, 81, 82), (51, 82, 81), (51, 81, 80), (65, 60, 82), (65, 82, 51), (51, 80, 83), (71, 83, 80), (51, 83, 84), (68, 84, 83), (71, 68, 83), (51, 84, 85), (57, 85, 84), (68, 57, 84), (51, 85, 86), (57, 76, 85), (76, 86, 85), (51, 86, 87), (74, 87, 86), (76, 74, 86), (51, 87, 50), (55, 50, 87), (74, 55, 87), (78, 72, 88), (78, 88, 89), (59, 78, 89), (59, 89, 90), (51, 90, 89), (51, 89, 88), (67, 59, 90), (67, 90, 91), (51, 91, 90), (73, 67, 91), (51, 92, 91), (73, 91, 92), (51, 93, 92), (77, 73, 92), (77, 92, 93), (58, 93, 94), (58, 77, 93), (51, 94, 93), (3, 58, 94), (51, 95, 94), (3, 94, 95), (63, 4, 95), (3, 95, 4), (51, 63, 95), (51, 88, 96), (72, 96, 88), (51, 96, 97), (64, 97, 96), (72, 64, 96), (64, 61, 97), (61, 98, 97), (51, 97, 98), (61, 66, 98), (66, 99, 98), (51, 98, 99), (66, 51, 99), (100, 54, 75), (100, 75, 101), (101, 75, 52), (1, 100, 101), (101, 52, 47), (101, 47, 18), (101, 18, 62), (1, 101, 62), (1, 43, 100), (45, 100, 43), (100, 45, 54), (66, 70, 65), (3, 69, 58), (62, 69, 3), (66, 65, 51), (63, 18, 5), (63, 5, 4), (51, 52, 63), (62, 3, 2), (1, 62, 2), (1, 41, 43), (1, 39, 41), (1, 37, 39), (1, 35, 37), (1, 33, 35), (1, 31, 33), (1, 29, 31), (1, 27, 29), (1, 22, 24), (1, 20, 22), (1, 16, 20), (18, 10, 8), (18, 12, 10), (18, 6, 5), (18, 14, 12), (18, 8, 6)])
me_layered_assy_017.update()

# ---- curves / text
txt_text_001 = bpy.data.curves.new('Text.001', 'FONT')
txt_text_001.dimensions = '2D'
txt_text_001.body = '74.2mm'
txt_text_001.materials.append(mat_text)
txt_text_002 = bpy.data.curves.new('Text.002', 'FONT')
txt_text_002.dimensions = '2D'
txt_text_002.body = '26mm'
txt_text_002.materials.append(mat_text)
txt_text_003 = bpy.data.curves.new('Text.003', 'FONT')
txt_text_003.dimensions = '2D'
txt_text_003.body = '76.2mm'
txt_text_003.materials.append(mat_text)
txt_text_004 = bpy.data.curves.new('Text.004', 'FONT')
txt_text_004.dimensions = '2D'
txt_text_004.body = '95.6mm'
txt_text_004.materials.append(mat_text)

# ---- objects
ob_light = bpy.data.objects.new('Light', light_light)
ob_camera = bpy.data.objects.new('Camera', cam_camera)
ob_base_0 = bpy.data.objects.new('base.0', me_layered_assy)
ob_base_1 = bpy.data.objects.new('Base.1', me_layered_assy_001)
ob_base_2 = bpy.data.objects.new('base.2', me_layered_assy_002)
ob_base_3 = bpy.data.objects.new('base.3', me_layered_assy_003)
ob_base_4 = bpy.data.objects.new('base.4', me_layered_assy_004)
ob_base_5 = bpy.data.objects.new('base.5', me_layered_assy_005)
ob_base_6 = bpy.data.objects.new('base.6', me_layered_assy_006)
ob_base_7 = bpy.data.objects.new('base.7', me_layered_assy_007)
ob_shell_1 = bpy.data.objects.new('shell.1', me_layered_assy_008)
ob_shell_2 = bpy.data.objects.new('shell.2', me_layered_assy_009)
ob_shell_3 = bpy.data.objects.new('shell.3', me_layered_assy_010)
ob_shell_4 = bpy.data.objects.new('shell.4', me_layered_assy_011)
ob_shell_5 = bpy.data.objects.new('shell.5', me_layered_assy_012)
ob_shell_6 = bpy.data.objects.new('shell.6', me_layered_assy_013)
ob_cover = bpy.data.objects.new('cover', me_layered_assy_016)
ob_plate = bpy.data.objects.new('plate', me_plate)
ob_cover_spacer_2 = bpy.data.objects.new('cover spacer.2', me_layered_assy_017)
ob_text = bpy.data.objects.new('Text', txt_text_001)
ob_text_001 = bpy.data.objects.new('Text.001', txt_text_002)
ob_text_002 = bpy.data.objects.new('Text.002', txt_text_003)
ob_text_003 = bpy.data.objects.new('Text.003', txt_text_004)

# ---- transforms, parenting, visibility, modifiers, constraints
ob_light.location = (0.07402, -0.1083, 5.904)
ob_light.rotation_euler = (0.6503, 0.05522, 1.866)
ob_light.lock_rotations_4d = False
ob_light.empty_display_type = 'ARROWS'
ob_light.color = (0.0, 0.0, 0.0, 0.0)
ob_light.lineart.crease_threshold = 0.0
ob_camera.location = (0.0, 0.0, 1.0)
ob_camera.lock_rotations_4d = False
ob_camera.empty_display_type = 'ARROWS'
ob_camera.color = (0.0, 0.0, 0.0, 0.0)
ob_camera.display_type = 'WIRE'
ob_camera.lineart.crease_threshold = 0.0
ob_base_0.location = (0.0, 0.0, 0.0)
ob_base_0.scale = (0.001, 0.001, 0.001)
ob_base_1.location = (0.0, 0.0, 0.0)
ob_base_1.scale = (0.001, 0.001, 0.001)
ob_base_2.location = (0.0, 0.0, 0.0)
ob_base_2.scale = (0.001, 0.001, 0.001)
ob_base_3.location = (0.0, 0.0, 0.0)
ob_base_3.scale = (0.001, 0.001, 0.001)
ob_base_4.location = (0.0, 0.0, 0.0)
ob_base_4.scale = (0.001, 0.001, 0.001)
ob_base_5.location = (0.0, 0.0, 0.0)
ob_base_5.scale = (0.001, 0.001, 0.001)
ob_base_6.location = (0.0, 0.0, 0.0)
ob_base_6.scale = (0.001, 0.001, 0.001)
ob_base_7.location = (0.0, 0.0, 0.0)
ob_base_7.scale = (0.001, 0.001, 0.001)
ob_shell_1.location = (0.0, 0.0, 0.0)
ob_shell_1.scale = (0.001, 0.001, 0.001)
ob_shell_2.location = (0.0, 0.0, 0.0)
ob_shell_2.scale = (0.001, 0.001, 0.001)
ob_shell_3.location = (0.0, 0.0, 0.0)
ob_shell_3.scale = (0.001, 0.001, 0.001)
ob_shell_4.location = (0.0, 0.0, 0.0)
ob_shell_4.scale = (0.001, 0.001, 0.001)
ob_shell_5.location = (0.0, 0.0, 0.0)
ob_shell_5.scale = (0.001, 0.001, 0.001)
ob_shell_6.location = (0.0, 0.0, 0.0)
ob_shell_6.scale = (0.001, 0.001, 0.001)
ob_cover.location = (0.0, 0.0, 0.003)
ob_cover.scale = (0.001, 0.001, 0.001)
ob_plate.location = (0.0, 0.0, 0.015)
ob_plate.scale = (0.001, 0.001, 0.001)
ob_cover_spacer_2.location = (0.0, 0.0, 0.0)
ob_cover_spacer_2.scale = (0.001, 0.001, 0.001)
ob_text.location = (-0.02138, 0.05511, 0.033)
ob_text.scale = (0.005, 0.005, 0.005)
ob_text_001.location = (0.008243, 0.04419, 0.02461)
ob_text_001.rotation_euler = (0.0, -0.0, 1.571)
ob_text_001.scale = (0.005, 0.005, 0.005)
ob_text_002.location = (0.008008, 0.02011, 0.02461)
ob_text_002.scale = (0.005, 0.005, 0.005)
ob_text_003.location = (-0.01808, -0.01317, 0.02461)
ob_text_003.rotation_euler = (0.0, -0.0, 1.571)
ob_text_003.scale = (0.005, 0.005, 0.005)

# ---- collection membership
col_collection.objects.link(ob_light)
col_collection.objects.link(ob_camera)
col_collection.objects.link(ob_base_0)
col_collection.objects.link(ob_base_1)
col_collection.objects.link(ob_base_2)
col_collection.objects.link(ob_base_3)
col_collection.objects.link(ob_base_4)
col_collection.objects.link(ob_base_5)
col_collection.objects.link(ob_base_6)
col_collection.objects.link(ob_base_7)
col_collection.objects.link(ob_shell_1)
col_collection.objects.link(ob_shell_2)
col_collection.objects.link(ob_shell_3)
col_collection.objects.link(ob_shell_4)
col_collection.objects.link(ob_shell_5)
col_collection.objects.link(ob_shell_6)
col_collection.objects.link(ob_cover)
col_collection.objects.link(ob_plate)
col_collection.objects.link(ob_cover_spacer_2)
col_collection.objects.link(ob_text)
col_collection.objects.link(ob_text_001)
col_collection.objects.link(ob_text_002)
col_collection.objects.link(ob_text_003)

# ---- scene / render settings (as saved in the file)
scene.camera = ob_camera
scene.frame_start = 1; scene.frame_end = 250; scene.frame_set(1)
scene.render.engine = 'BLENDER_EEVEE_NEXT'
scene.cycles.sampling_pattern = 'TABULATED_SOBOL'
bpy.context.view_layer.update()
